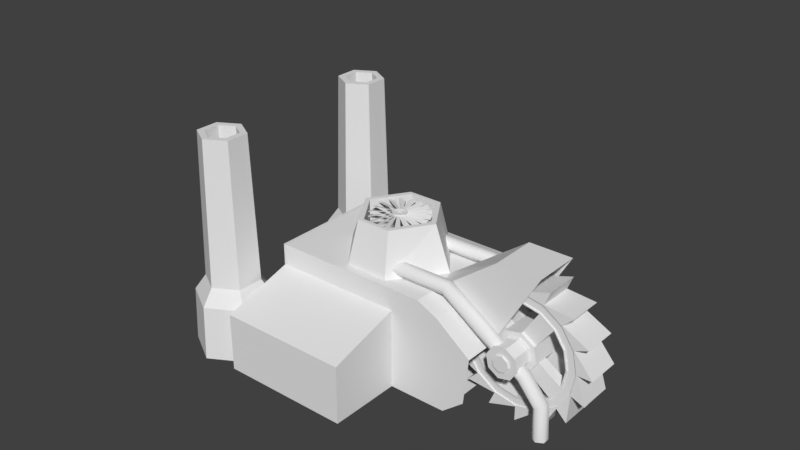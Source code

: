 # Source: CommandCenter.blend  (saved by Blender 2.78.0; exported with 4.5.12 LTS)
import bpy
from mathutils import Matrix  # noqa: F401  (used for matrix-valued properties, if any)

bpy.ops.wm.read_factory_settings(use_empty=True)
scene = bpy.context.scene
scene.name = 'Scene'

# ---- collections
col_collection_1 = bpy.data.collections.new('Collection 1'); scene.collection.children.link(col_collection_1)
col_collection_1.hide_render = True
col_collection_1.hide_viewport = True
col_collection_2 = bpy.data.collections.new('Collection 2'); scene.collection.children.link(col_collection_2)
col_collection_2.hide_render = True
col_collection_2.hide_viewport = True
col_collection_3 = bpy.data.collections.new('Collection 3'); scene.collection.children.link(col_collection_3)

# ---- world
world_world = bpy.data.worlds.new('World'); scene.world = world_world
world_world.color = (0.05088, 0.05088, 0.05088)
world_world.use_sun_shadow = False
world_world.sun_shadow_jitter_overblur = 0.0
world_world.cycles.sampling_method = 'MANUAL'

# ---- meshes
me_cube_001 = bpy.data.meshes.new('Cube.001')
me_cube_001.from_pydata([(-2.0, -1.5, 0.0), (-0.7026, -0.7026, 1.3), (-2.0, 1.5, 0.0), (-0.7026, 0.7026, 1.3), (2.0, -1.5, 0.0), (1.703, -0.7026, 1.3), (2.0, 1.5, 0.0), (1.703, 0.7026, 1.3), (-3.0, 0.9, 0.0), (-3.0, -0.9, 0.0), (-3.0, -0.9, 1.3), (-3.0, 0.9, 1.3), (-2.0, -1.5, 1.3), (-2.0, 1.5, 1.3), (2.0, 1.5, 1.3), (2.0, -1.5, 1.3), (-0.7026, -0.7026, 1.4), (-0.7026, 0.7026, 1.4), (1.703, 0.7026, 1.4), (1.703, -0.7026, 1.4), (-0.9432, -1.096, 1.6), (-0.9432, 1.096, 1.6), (1.943, 1.096, 1.6), (1.943, -1.096, 1.6), (-0.9432, -1.096, 2.1), (-0.9432, 1.096, 2.1), (1.943, 1.096, 2.1), (1.943, -1.096, 2.1), (-0.008972, -0.3002, 2.5), (-0.008972, 0.3002, 2.5), (1.009, 0.3002, 2.5), (1.009, -0.3002, 2.5), (-0.1465, -0.4722, 2.5), (-0.1465, 0.4722, 2.5), (1.147, 0.4722, 2.5), (1.147, -0.4722, 2.5), (-0.008972, -0.3002, 2.9), (-0.008972, 0.3002, 2.9), (1.009, 0.3002, 2.9), (1.009, -0.3002, 2.9), (-0.06346, -0.3603, 3.0), (-0.06346, 0.3603, 3.0), (1.263, 0.3603, 3.0), (1.263, -0.3603, 3.0), (-0.06346, -0.3603, 3.7), (-0.06346, 0.3603, 3.7), (1.263, 0.3603, 3.3), (1.263, -0.3603, 3.3), (-0.3435, -0.3603, 3.0), (-0.3435, 0.3603, 3.0), (-0.3435, -0.3603, 3.7), (-0.3435, 0.3603, 3.7), (-0.008972, -0.3002, 2.9), (-0.008972, 0.3002, 2.9), (1.009, 0.3002, 2.9), (1.009, -0.3002, 2.9), (-0.06346, -0.3603, 3.0), (-0.06346, 0.3603, 3.0), (-0.06346, -0.3603, 3.7), (-0.06346, 0.3603, 3.7), (-0.5035, -0.1801, 3.0), (-0.5435, 0.0, 3.0), (-0.5035, 0.1801, 3.0), (-0.5035, -0.1801, 3.7), (-0.5435, 0.0, 3.7), (-0.5035, 0.1801, 3.7), (-0.06346, -0.1801, 3.0), (-0.06346, 0.0, 3.0), (-0.06346, 0.1801, 3.0), (-0.06346, -0.1801, 3.7), (-0.06346, 0.0, 3.7), (-0.06346, 0.1801, 3.7), (3.6, -1.25, -3.725e-08), (3.2, -0.5572, -3.725e-08), (2.4, -0.5572, -3.725e-08), (2.0, -1.25, -3.725e-08), (2.4, -1.943, -3.725e-08), (3.2, -1.943, -3.725e-08), (3.6, 1.25, -3.725e-08), (3.2, 1.943, -3.725e-08), (2.4, 1.943, -3.725e-08), (2.0, 1.25, -3.725e-08), (2.4, 0.5572, -3.725e-08), (3.2, 0.5572, -3.725e-08), (3.6, -1.25, 1.3), (3.2, -0.5572, 1.3), (2.4, -0.5572, 1.3), (2.0, -1.25, 1.3), (2.4, -1.943, 1.3), (3.2, -1.943, 1.3), (3.6, 1.25, 1.3), (3.2, 1.943, 1.3), (2.4, 1.943, 1.3), (2.0, 1.25, 1.3), (2.4, 0.5572, 1.3), (3.2, 0.5572, 1.3), (3.52, -1.25, 1.3), (3.16, -0.6265, 1.3), (2.44, -0.6265, 1.3), (2.08, -1.25, 1.3), (2.44, -1.874, 1.3), (3.16, -1.874, 1.3), (3.52, -1.25, 1.2), (3.16, -0.6265, 1.2), (2.44, -0.6265, 1.2), (2.08, -1.25, 1.2), (2.44, -1.874, 1.2), (3.16, -1.874, 1.2), (3.52, 1.25, 1.3), (3.16, 1.874, 1.3), (2.44, 1.874, 1.3), (2.08, 1.25, 1.3), (2.44, 0.6265, 1.3), (3.16, 0.6265, 1.3), (3.52, 1.25, 1.2), (3.16, 1.874, 1.2), (2.44, 1.874, 1.2), (2.08, 1.25, 1.2), (2.44, 0.6265, 1.2), (3.16, 0.6265, 1.2)], [], [(13, 2, 8, 11), (2, 13, 14, 6), (6, 14, 15, 4), (4, 15, 12, 0), (2, 6, 4, 0), (1, 5, 19, 16), (9, 10, 11, 8), (0, 12, 10, 9), (12, 13, 11, 10), (2, 0, 9, 8), (1, 3, 13, 12), (3, 7, 14, 13), (7, 5, 15, 14), (5, 1, 12, 15), (19, 18, 22, 23), (7, 3, 17, 18), (5, 7, 18, 19), (3, 1, 16, 17), (23, 22, 26, 27), (17, 16, 20, 21), (16, 19, 23, 20), (18, 17, 21, 22), (24, 27, 35, 32), (21, 20, 24, 25), (20, 23, 27, 24), (22, 21, 25, 26), (29, 28, 52, 53), (26, 25, 33, 34), (27, 26, 34, 35), (25, 24, 32, 33), (28, 29, 33, 32), (29, 30, 34, 33), (30, 31, 35, 34), (31, 28, 32, 35), (36, 39, 43, 56), (28, 31, 55, 52), (30, 29, 53, 54), (31, 30, 54, 55), (43, 42, 46, 47), (38, 37, 57, 42), (39, 38, 42, 43), (37, 36, 56, 57), (46, 59, 58, 47), (45, 41, 49, 51), (56, 43, 47, 58), (42, 57, 59, 46), (60, 48, 50, 63), (66, 40, 48, 60), (40, 44, 50, 48), (71, 45, 51, 65), (44, 69, 63, 50), (69, 70, 64, 63), (70, 71, 65, 64), (41, 68, 62, 49), (68, 67, 61, 62), (67, 66, 60, 61), (49, 62, 65, 51), (62, 61, 64, 65), (61, 60, 63, 64), (77, 72, 84, 89), (74, 75, 87, 86), (81, 82, 94, 93), (78, 79, 91, 90), (75, 76, 88, 87), (82, 83, 95, 94), (72, 73, 85, 84), (79, 80, 92, 91), (76, 77, 89, 88), (83, 78, 90, 95), (73, 74, 86, 85), (80, 81, 93, 92), (89, 84, 96, 101), (87, 88, 100, 99), (85, 86, 98, 97), (88, 89, 101, 100), (86, 87, 99, 98), (84, 85, 97, 96), (101, 96, 102, 107), (99, 100, 106, 105), (97, 98, 104, 103), (100, 101, 107, 106), (98, 99, 105, 104), (96, 97, 103, 102), (103, 104, 105, 106, 107, 102), (91, 92, 110, 109), (94, 95, 113, 112), (92, 93, 111, 110), (90, 91, 109, 108), (95, 90, 108, 113), (93, 94, 112, 111), (111, 112, 118, 117), (109, 110, 116, 115), (112, 113, 119, 118), (110, 111, 117, 116), (108, 109, 115, 114), (113, 108, 114, 119), (115, 116, 117, 118, 119, 114)])
_uv = me_cube_001.uv_layers.new(name='UVMap')
_uv.uv.foreach_set('vector', [0.0, 0.0, 0.0, 0.0, 0.0, 0.0, 0.0, 0.0, 0.0, 0.0, 0.0, 0.0, 0.0, 0.0, 0.0, 0.0, 0.0, 0.0, 0.0, 0.0, 0.0, 0.0, 0.0, 0.0, 0.0, 0.0, 0.0, 0.0, 0.0, 0.0, 0.0, 0.0, 0.0, 0.0, 0.0, 0.0, 0.0, 0.0, 0.0, 0.0, 0.0, 0.0, 0.0, 0.0, 0.0, 0.0, 0.0, 0.0, 0.0, 0.0, 0.0, 0.0, 0.0, 0.0, 0.0, 0.0, 0.0, 0.0, 0.0, 0.0, 0.0, 0.0, 0.0, 0.0, 0.0, 0.0, 0.0, 0.0, 0.0, 0.0, 0.0, 0.0, 0.0, 0.0, 0.0, 0.0, 0.0, 0.0, 0.0, 0.0, 0.0, 0.0, 0.0, 0.0, 0.0, 0.0, 0.0, 0.0, 0.0, 0.0, 0.0, 0.0, 0.0, 0.0, 0.0, 0.0, 0.0, 0.0, 0.0, 0.0, 0.0, 0.0, 0.0, 0.0, 0.0, 0.0, 0.0, 0.0, 0.0, 0.0, 0.0, 0.0, 0.0, 0.0, 0.0, 0.0, 0.0, 0.0, 0.0, 0.0, 0.0, 0.0, 0.0, 0.0, 0.0, 0.0, 0.0, 0.0, 0.0, 0.0, 0.0, 0.0, 0.0, 0.0, 0.0, 0.0, 0.0, 0.0, 0.0, 0.0, 0.0, 0.0, 0.0, 0.0, 0.0, 0.0, 0.0, 0.0, 0.0, 0.0, 0.0, 0.0, 0.0, 0.0, 0.0, 0.0, 0.0, 0.0, 0.0, 0.0, 0.0, 0.0, 0.0, 0.0, 0.0, 0.0, 0.0, 0.0, 0.0, 0.0, 0.0, 0.0, 0.0, 0.0, 0.0, 0.0, 0.0, 0.0, 0.0, 0.0, 0.0, 0.0, 0.0, 0.0, 0.0, 0.0, 0.0, 0.0, 0.0, 0.0, 0.0, 0.0, 0.0, 0.0, 0.0, 0.0, 0.0, 0.0, 0.0, 0.0, 0.0, 0.0, 0.0, 0.0, 0.0, 0.0, 0.0, 0.0, 0.0, 0.0, 0.0, 0.0, 0.0, 0.0, 0.0, 0.0, 0.0, 0.0, 0.0, 0.0, 0.0, 0.0, 0.0, 0.0, 0.0, 0.0, 0.0, 0.0, 0.0, 0.0, 0.0, 0.0, 0.0, 0.0, 0.0, 0.0, 0.0, 0.0, 0.0, 0.0, 0.0, 0.0, 0.0, 0.0, 0.0, 0.0, 0.0, 0.0, 0.0, 0.0, 0.0, 0.0, 0.0, 0.0, 0.0, 0.0, 0.0, 0.0, 0.0, 0.0, 0.0, 0.0, 0.0, 0.0, 0.0, 0.0, 0.0, 0.0, 0.0, 0.0, 0.0, 0.0, 0.0, 0.0, 0.0, 0.0, 0.0, 0.0, 0.0, 0.0, 0.0, 0.0, 0.0, 0.0, 0.0, 0.0, 0.0, 0.0, 0.0, 0.0, 0.0, 0.0, 0.0, 0.0, 0.0, 0.0, 0.0, 0.0, 0.0, 0.0, 0.0, 0.0, 0.0, 0.0, 0.0, 0.0, 0.0, 0.0, 0.0, 0.0, 0.0, 0.0, 0.0, 0.0, 0.0, 0.0, 0.0, 0.0, 0.0, 0.0, 0.0, 0.0, 0.0, 0.0, 0.0, 0.0, 0.0, 0.0, 0.0, 0.0, 0.0, 0.0, 0.0, 0.0, 0.0, 0.0, 0.0, 0.0, 0.0, 0.0, 0.0, 0.0, 0.0, 0.0, 0.0, 0.0, 0.0, 0.0, 0.0, 0.0, 0.0, 0.0, 0.0, 0.0, 0.0, 0.0, 0.0, 0.0, 0.0, 0.0, 0.0, 0.0, 0.0, 0.0, 0.0, 0.0, 0.0, 0.0, 0.0, 0.0, 0.0, 0.0, 0.0, 0.0, 0.0, 0.0, 0.0, 0.0, 0.0, 0.0, 0.0, 0.0, 0.0, 0.0, 0.0, 0.0, 0.0, 0.0, 0.0, 0.0, 0.0, 0.0, 0.0, 0.0, 0.0, 0.0, 0.0, 0.0, 0.0, 0.0, 0.0, 0.0, 0.0, 0.0, 0.0, 0.0, 0.0, 0.0, 0.0, 0.0, 0.0, 0.0, 0.0, 0.0, 0.0, 0.0, 0.0, 0.0, 0.0, 0.0, 0.0, 0.0, 0.0, 0.0, 0.0, 0.0, 0.0, 0.0, 0.0, 0.0, 0.0, 0.0, 0.0, 0.0, 0.0, 0.0, 0.0, 0.0, 0.0, 0.0, 0.0, 0.0, 0.0, 0.0, 0.0, 0.0, 0.0, 0.0, 0.0, 0.0, 0.0, 0.0, 0.0, 0.0, 0.0, 0.0, 0.0, 0.0, 0.0, 0.0, 0.0, 0.0, 0.0, 0.0, 0.0, 0.0, 0.0, 0.0, 0.0, 0.0, 0.0, 0.0, 0.0, 0.0, 0.0, 0.0, 0.0, 0.0, 0.0, 0.0, 0.0, 0.0, 0.0, 0.0, 0.0, 0.0, 0.0, 0.0, 0.0, 0.0, 0.0, 0.0, 0.0, 0.0, 0.0, 0.0, 0.0, 0.0, 0.0, 0.0, 0.0, 0.0, 0.0, 0.0, 0.0, 0.0, 0.0, 0.0, 0.0, 0.0, 0.0, 0.0, 0.0, 0.0, 0.0, 0.0, 0.0, 0.0, 0.0, 0.0, 0.0, 0.0, 0.0, 0.0, 0.0, 0.0, 0.0, 0.0, 0.0, 0.0, 0.0, 0.0, 0.0, 0.0, 0.0, 0.0, 0.0, 0.0, 0.0, 0.0, 0.0, 0.0, 0.0, 0.0, 0.0, 0.0, 0.0, 0.0, 0.0, 0.0, 0.0, 0.0, 0.0, 0.0, 0.0, 0.0, 0.0, 0.0, 0.0, 0.0, 0.0, 0.0, 0.0, 0.0, 0.0, 0.0, 0.0, 0.0, 0.0, 0.0, 0.0, 0.0, 0.0, 0.0, 0.0, 0.0, 0.0, 0.0, 0.0, 0.0, 0.0, 0.0, 0.0, 0.0, 0.0, 0.0, 0.0, 0.0, 0.0, 0.0, 0.0, 0.0, 0.0, 0.0, 0.0, 0.0, 0.0, 0.0, 0.0, 0.0, 0.0, 0.0, 0.0, 0.0, 0.0, 0.0, 0.0, 0.0, 0.0, 0.0, 0.0, 0.0, 0.0, 0.0, 0.0, 0.0, 0.0, 0.0, 0.0, 0.0, 0.0, 0.0, 0.0, 0.0, 0.0, 0.0, 0.0, 0.0, 0.0, 0.0, 0.0, 0.0, 0.0, 0.0, 0.0, 0.0, 0.0, 0.0, 0.0, 0.0, 0.0, 0.0, 0.0, 0.0, 0.0, 0.0, 0.0, 0.0, 0.0, 0.0, 0.0, 0.0, 0.0, 0.0, 0.0, 0.0, 0.0, 0.0, 0.0, 0.0, 0.0, 0.0, 0.0, 0.0, 0.0, 0.0, 0.0, 0.0, 0.0, 0.0, 0.0, 0.0, 0.0, 0.0, 0.0, 0.0, 0.0, 0.0, 0.0, 0.0, 0.0, 0.0, 0.0, 0.0, 0.0, 0.0, 0.0, 0.0, 0.0, 0.0, 0.0, 0.0, 0.0, 0.0, 0.0, 0.0, 0.0, 0.0, 0.0, 0.0, 0.0, 0.0, 0.0, 0.0, 0.0, 0.0, 0.0, 0.0, 0.0, 0.0, 0.0, 0.0, 0.0, 0.0, 0.0, 0.0, 0.0, 0.0, 0.0, 0.0, 0.0, 0.0, 0.0, 0.0, 0.0, 0.0, 0.0, 0.0, 0.0, 0.0, 0.0, 0.0, 0.0, 0.0, 0.0, 0.0, 0.0, 0.0, 0.0, 0.0, 0.0, 0.0, 0.0, 0.0, 0.0, 0.0, 0.0, 0.0, 0.0, 0.0, 0.0, 0.0, 0.0, 0.0, 0.0, 0.0, 0.0, 0.0, 0.0, 0.0, 0.0, 0.0, 0.0, 0.0, 0.0, 0.0, 0.0, 0.0, 0.0, 0.0, 0.0, 0.0, 0.0, 0.0, 0.0, 0.0, 0.0, 0.0, 0.0, 0.0, 0.0, 0.0, 0.0, 0.0])
me_cube_001.use_remesh_preserve_volume = False
me_cube_001.use_remesh_preserve_attributes = False
me_cube_001.use_mirror_vertex_groups = False
me_cube_001.update()
me_cube_002 = bpy.data.meshes.new('Cube.002')
me_cube_002.from_pydata([(0.6662, -0.007192, 2.5), (0.6662, -0.2265, 2.5), (0.6662, -0.2265, 2.41), (0.6662, -0.007192, 2.41), (0.8174, -0.7262, 0.02381), (0.8174, -0.7262, 1.776), (0.8174, 0.0, 0.02381), (0.8174, 0.0, 1.776), (0.8174, -0.7262, 0.3189), (0.8174, -0.7262, 0.6109), (0.8174, -0.7262, 0.903), (0.8174, -0.7262, 1.195), (0.8174, -0.7262, 1.487), (0.8174, 0.0, 0.3189), (0.8174, 0.0, 0.6109), (0.8174, 0.0, 0.903), (0.8174, 0.0, 1.195), (0.8174, 0.0, 1.487), (0.8174, -0.7262, 1.484), (0.8174, 0.0, 1.484), (0.8174, -0.7262, 1.192), (0.8174, 0.0, 1.192), (0.8174, -0.7262, 0.9), (0.8174, 0.0, 0.9), (0.8174, -0.7262, 0.6079), (0.8174, 0.0, 0.6079), (0.8174, -0.7262, 0.3159), (0.8174, 0.0, 0.3159), (0.8508, 0.0, 2.0), (0.8508, -0.7262, 0.02381), (0.8508, -0.7262, 1.776), (0.8508, 0.0, 1.706), (0.8508, 0.0, 0.02381), (0.8508, -0.85, 0.0), (0.8508, -0.85, 2.0), (0.0, -1.0, 0.0), (0.0, -1.0, 2.0), (0.8508, 0.0, 2.0), (0.7008, 0.0, 2.4), (0.6762, -0.2355, 2.4), (0.0, -0.6667, 2.4), (0.7008, -1.0, 0.0), (0.7008, -1.0, 2.0), (0.8508, -0.85, 0.0), (0.8508, -0.85, 2.0), (0.8508, -0.085, 2.0), (0.8508, -0.07305, 1.776), (0.8508, -0.03825, 2.0), (0.8508, -0.03313, 1.706), (0.8174, -0.7262, 0.02381), (0.8174, -0.7262, 1.776), (0.8174, 0.0, 1.706), (0.8174, 0.0, 0.02381), (0.8174, -0.07305, 1.776), (0.8174, -0.03313, 1.706), (0.8508, 0.0, 0.02381), (0.8508, -0.7262, 0.02381), (0.8508, -0.7262, 0.0), (0.8508, -0.85, 0.0), (0.8508, -0.85, 0.6), (0.8508, -0.7262, 0.6), (0.9508, -0.7652, 0.0), (0.9508, -0.7262, 0.0), (0.9508, -0.7652, 0.1), (0.9508, -0.7262, 0.1), (0.9508, 0.0, 0.00381), (0.9508, -0.7262, 0.00381), (0.9508, 0.0, 0.0), (0.9508, -0.7262, 0.0), (0.3579, 0.0, 2.4), (0.6762, 0.0, 2.4), (0.7008, -0.6667, 2.4), (0.3579, -0.1669, 2.4), (0.3579, -0.2355, 2.4), (0.3579, -0.2355, 2.5), (0.6762, -0.2355, 2.5), (0.3579, 0.0, 2.6), (0.6762, 0.0, 2.6), (0.3579, -0.1688, 2.6), (0.6762, -0.1688, 2.6), (0.6762, -0.01177, 2.4), (0.6762, -0.2231, 2.41), (0.6762, -0.01179, 2.41), (0.6662, -0.2265, 2.428), (0.6662, -0.2265, 2.446), (0.6662, -0.2265, 2.464), (0.6662, -0.2265, 2.482), (0.6662, -0.007192, 2.428), (0.6662, -0.007192, 2.446), (0.6662, -0.007192, 2.464), (0.6662, -0.007192, 2.482), (0.6662, -0.1785, 2.572), (0.6662, -0.1905, 2.554), (0.6662, -0.2025, 2.536), (0.6662, -0.2145, 2.518), (0.6662, -0.007192, 2.518), (0.6662, -0.007192, 2.536), (0.6662, -0.007192, 2.554), (0.6662, -0.007192, 2.572), (0.0, 0.0, 2.4)], [], [(86, 90, 0, 1), (26, 4, 6, 27), (5, 12, 17, 7), (18, 11, 16, 19), (20, 10, 15, 21), (22, 9, 14, 23), (24, 8, 13, 25), (30, 46, 45, 34), (48, 31, 28, 47), (42, 44, 71), (71, 44, 37, 38), (41, 42, 36, 35), (73, 39, 75, 74), (40, 36, 42, 71), (42, 41, 43, 44), (46, 48, 47, 45), (48, 46, 53, 54), (46, 30, 50, 53), (29, 30, 34, 33), (31, 48, 54, 51), (29, 32, 52, 49), (65, 66, 68, 67), (57, 58, 59, 60), (62, 64, 63, 61), (60, 59, 63, 64), (59, 58, 61, 63), (57, 60, 64, 62), (30, 29, 49, 50), (55, 56, 66, 65), (69, 72, 78, 76), (70, 69, 76, 77), (78, 72, 73, 74), (74, 75, 79, 78), (77, 76, 78, 79), (39, 80, 82, 81), (2, 3, 87, 83), (84, 88, 89, 85), (94, 95, 96, 93), (92, 97, 98, 91), (99, 40, 71, 38)])
_uv = me_cube_002.uv_layers.new(name='UVMap')
_uv.uv.foreach_set('vector', [0.0, 0.0, 0.0, 0.0, 0.0, 0.0, 0.0, 0.0, 0.0, 0.0, 0.0, 0.0, 0.0, 0.0, 0.0, 0.0, 0.0, 0.0, 0.0, 0.0, 0.0, 0.0, 0.0, 0.0, 0.0, 0.0, 0.0, 0.0, 0.0, 0.0, 0.0, 0.0, 0.0, 0.0, 0.0, 0.0, 0.0, 0.0, 0.0, 0.0, 0.0, 0.0, 0.0, 0.0, 0.0, 0.0, 0.0, 0.0, 0.0, 0.0, 0.0, 0.0, 0.0, 0.0, 0.0, 0.0, 0.0, 0.0, 0.0, 0.0, 0.0, 0.0, 0.0, 0.0, 0.0, 0.0, 0.0, 0.0, 0.0, 0.0, 0.0, 0.0, 0.0, 0.0, 0.0, 0.0, 0.0, 0.0, 0.0, 0.0, 0.0, 0.0, 0.0, 0.0, 0.0, 0.0, 0.0, 0.0, 0.0, 0.0, 0.0, 0.0, 0.0, 0.0, 0.0, 0.0, 0.0, 0.0, 0.0, 0.0, 0.0, 0.0, 0.0, 0.0, 0.0, 0.0, 0.0, 0.0, 0.0, 0.0, 0.0, 0.0, 0.0, 0.0, 0.0, 0.0, 0.0, 0.0, 0.0, 0.0, 0.0, 0.0, 0.0, 0.0, 0.0, 0.0, 0.0, 0.0, 0.0, 0.0, 0.0, 0.0, 0.0, 0.0, 0.0, 0.0, 0.0, 0.0, 0.0, 0.0, 0.0, 0.0, 0.0, 0.0, 0.0, 0.0, 0.0, 0.0, 0.0, 0.0, 0.0, 0.0, 0.0, 0.0, 0.0, 0.0, 0.0, 0.0, 0.0, 0.0, 0.0, 0.0, 0.0, 0.0, 0.0, 0.0, 0.0, 0.0, 0.0, 0.0, 0.0, 0.0, 0.0, 0.0, 0.0, 0.0, 0.0, 0.0, 0.0, 0.0, 0.0, 0.0, 0.0, 0.0, 0.0, 0.0, 0.0, 0.0, 0.0, 0.0, 0.0, 0.0, 0.0, 0.0, 0.0, 0.0, 0.0, 0.0, 0.0, 0.0, 0.0, 0.0, 0.0, 0.0, 0.0, 0.0, 0.0, 0.0, 0.0, 0.0, 0.0, 0.0, 0.0, 0.0, 0.0, 0.0, 0.0, 0.0, 0.0, 0.0, 0.0, 0.0, 0.0, 0.0, 0.0, 0.0, 0.0, 0.0, 0.0, 0.0, 0.0, 0.0, 0.0, 0.0, 0.0, 0.0, 0.0, 0.0, 0.0, 0.0, 0.0, 0.0, 0.0, 0.0, 0.0, 0.0, 0.0, 0.0, 0.0, 0.0, 0.0, 0.0, 0.0, 0.0, 0.0, 0.0, 0.0, 0.0, 0.0, 0.0, 0.0, 0.0, 0.0, 0.0, 0.0, 0.0, 0.0, 0.0, 0.0, 0.0, 0.0, 0.0, 0.0, 0.0, 0.0, 0.0, 0.0, 0.0, 0.0, 0.0, 0.0, 0.0, 0.0, 0.0, 0.0, 0.0, 0.0, 0.0, 0.0, 0.0, 0.0, 0.0, 0.0, 0.0, 0.0, 0.0, 0.0, 0.0, 0.0, 0.0, 0.0, 0.0, 0.0, 0.0, 0.0, 0.0, 0.0, 0.0, 0.0, 0.0, 0.0, 0.0, 0.0, 0.0, 0.0, 0.0, 0.0, 0.0])
me_cube_002.use_remesh_preserve_volume = False
me_cube_002.use_remesh_preserve_attributes = False
me_cube_002.use_mirror_vertex_groups = False
me_cube_002.update()
me_circle_001 = bpy.data.meshes.new('Circle.001')
me_circle_001.from_pydata([(1.769e-07, 0.1835, 0.02), (-0.07021, 0.1695, 0.02), (-0.1297, 0.1297, 0.02), (-0.1695, 0.07021, 0.02), (-0.1835, -4.947e-09, 0.02), (-0.1695, -0.07021, 0.02), (-0.1297, -0.1297, 0.02), (-0.07021, -0.1695, 0.02), (1.524e-07, -0.1835, 0.02), (0.07021, -0.1695, 0.02), (0.1297, -0.1297, 0.02), (0.1695, -0.07021, 0.02), (0.1835, 1.141e-08, 0.02), (0.1695, 0.07021, 0.02), (0.1297, 0.1297, 0.02), (0.07021, 0.1695, 0.02), (1.855e-07, 0.24, -0.052), (-0.09184, 0.2217, -0.052), (-0.1697, 0.1697, -0.052), (-0.2217, 0.09184, -0.052), (-0.24, -2.37e-09, -0.052), (-0.2217, -0.09184, -0.052), (-0.1697, -0.1697, -0.052), (-0.09184, -0.2217, -0.052), (1.283e-07, -0.24, -0.052), (0.09184, -0.2217, -0.052), (0.1697, -0.1697, -0.052), (0.2217, -0.09184, -0.052), (0.24, 1.098e-08, -0.052), (0.2217, 0.09184, -0.052), (0.1697, 0.1697, -0.052), (0.09184, 0.2217, -0.052), (-0.09184, 0.2217, 0.02), (1.855e-07, 0.24, 0.02), (-0.1697, 0.1697, 0.02), (-0.2217, 0.09184, 0.02), (-0.24, -2.37e-09, 0.02), (-0.2217, -0.09184, 0.02), (-0.1697, -0.1697, 0.02), (-0.09184, -0.2217, 0.02), (1.283e-07, -0.24, 0.02), (0.09184, -0.2217, 0.02), (0.1697, -0.1697, 0.02), (0.2217, -0.09184, 0.02), (0.24, 1.098e-08, 0.02), (0.2217, 0.09184, 0.02), (0.1697, 0.1697, 0.02), (0.09184, 0.2217, 0.02), (1.608e-07, 0.07168, 3.725e-09), (-0.02743, 0.06623, 3.725e-09), (-0.05069, 0.05069, 3.725e-09), (-0.06623, 0.02743, 3.725e-09), (-0.07168, -2.108e-08, 3.725e-09), (-0.06623, -0.02743, 3.725e-09), (-0.05069, -0.05069, 3.725e-09), (-0.02743, -0.06623, 3.725e-09), (2.092e-07, -0.07168, 3.725e-09), (0.02743, -0.06623, 3.725e-09), (0.05069, -0.05069, 3.725e-09), (0.06623, -0.02743, 3.725e-09), (0.07168, 1.396e-08, 3.725e-09), (0.06623, 0.02743, 3.725e-09), (0.05069, 0.05069, 3.725e-09), (0.02743, 0.06623, 3.725e-09), (-0.05617, 0.1356, 3.725e-09), (1.732e-07, 0.1468, 3.725e-09), (-0.1038, 0.1038, 3.725e-09), (-0.1356, 0.05617, 3.725e-09), (-0.1468, -1.908e-09, 3.725e-09), (-0.1356, -0.05617, 3.725e-09), (-0.1038, -0.1038, 3.725e-09), (-0.05617, -0.1356, 3.725e-09), (1.535e-07, -0.1468, 3.725e-09), (0.05617, -0.1356, 3.725e-09), (0.1038, -0.1038, 3.725e-09), (0.1356, -0.05617, 3.725e-09), (0.1468, 1.118e-08, 3.725e-09), (0.1356, 0.05617, 3.725e-09), (0.1038, 0.1038, 3.725e-09), (0.05617, 0.1356, 3.725e-09), (1.608e-07, 0.07168, -0.02), (-0.02743, 0.06623, -0.02), (-0.05069, 0.05069, -0.02), (-0.06623, 0.02743, -0.02), (-0.07168, -2.108e-08, -0.02), (-0.06623, -0.02743, -0.02), (-0.05069, -0.05069, -0.02), (-0.02743, -0.06623, -0.02), (2.092e-07, -0.07168, -0.02), (0.02743, -0.06623, -0.02), (0.05069, -0.05069, -0.02), (0.06623, -0.02743, -0.02), (0.07168, 1.396e-08, -0.02), (0.06623, 0.02743, -0.02), (0.05069, 0.05069, -0.02), (0.02743, 0.06623, -0.02), (-0.00205, 1.0, 0.013), (0.006531, 0.1963, 0.009661), (0.1897, 0.97, -0.05127), (0.09894, 0.2074, -0.03853), (0.3391, 0.9408, 0.006936), (0.07318, 0.1823, 0.008377), (0.5082, 0.8472, -0.05969), (0.1631, 0.1612, -0.0411), (0.6395, 0.7689, -0.00329), (0.1311, 0.1465, 0.006296), (0.7656, 0.6231, -0.07158), (0.2077, 0.09589, -0.04424), (0.8631, 0.5049, -0.01645), (0.1732, 0.09303, 0.003666), (0.931, 0.3248, -0.08551), (0.2273, 0.0193, -0.04757), (0.9832, 0.1804, -0.03096), (0.1946, 0.02842, 0.0008031), (0.9846, -0.01213, -0.09982), (0.2195, -0.05939, -0.05069), (0.9852, -0.1656, -0.04509), (0.1926, -0.03961, -0.001949), (0.9199, -0.3471, -0.1128), (0.1854, -0.1307, -0.05324), (0.869, -0.4916, -0.05713), (0.1675, -0.1029, -0.004261), (0.7448, -0.6401, -0.1229), (0.1289, -0.1861, -0.05489), (0.6485, -0.7585, -0.06565), (0.1224, -0.1538, -0.005854), (0.4802, -0.8558, -0.1288), (0.05696, -0.219, -0.05546), (0.3502, -0.9342, -0.06962), (0.06249, -0.1863, -0.006538), (0.1578, -0.9684, -0.13), (-0.02191, -0.2254, -0.05488), (0.009773, -0.9977, -0.06856), (-0.004859, -0.1965, -0.00623), (-0.1835, -0.9643, -0.1261), (-0.09821, -0.2045, -0.05321), (-0.3318, -0.9413, -0.06261), (-0.07163, -0.1831, -0.004968), (-0.503, -0.8442, -0.1178), (-0.1628, -0.1588, -0.05065), (-0.6337, -0.7719, -0.05247), (-0.1298, -0.1477, -0.002903), (-0.7623, -0.6223, -0.106), (-0.2079, -0.09388, -0.04752), (-0.8595, -0.5098, -0.03936), (-0.1724, -0.09461, -0.0002825), (-0.9302, -0.3253, -0.09208), (-0.2281, -0.01745, -0.04419), (-0.9823, -0.1863, -0.02486), (-0.1943, -0.03018, 0.002579), (-0.9866, 0.01116, -0.07776), (-0.221, 0.06129, -0.04106), (-0.9872, 0.1597, -0.0107), (-0.1929, 0.03786, 0.005338), (-0.9247, 0.3467, -0.06475), (-0.1875, 0.1329, -0.0385), (-0.8737, 0.4866, 0.001408), (-0.1683, 0.1014, 0.007663), (-0.752, 0.6411, -0.0546), (-0.1315, 0.1888, -0.03682), (-0.6554, 0.7553, 0.01002), (-0.1236, 0.1527, 0.009276), (-0.4892, 0.859, -0.04853), (-0.05978, 0.2223, -0.03622), (-0.3586, 0.9335, 0.01411), (-0.06401, 0.1857, 0.009983), (-0.1678, 0.9742, -0.04727), (0.01904, 0.2293, -0.03678)], [], [(34, 32, 17, 18), (42, 41, 25, 26), (35, 34, 18, 19), (43, 42, 26, 27), (36, 35, 19, 20), (44, 43, 27, 28), (37, 36, 20, 21), (45, 44, 28, 29), (38, 37, 21, 22), (46, 45, 29, 30), (39, 38, 22, 23), (47, 46, 30, 31), (40, 39, 23, 24), (32, 33, 16, 17), (33, 47, 31, 16), (41, 40, 24, 25), (12, 13, 77, 76), (1, 0, 33, 32), (2, 1, 32, 34), (3, 2, 34, 35), (4, 3, 35, 36), (5, 4, 36, 37), (6, 5, 37, 38), (7, 6, 38, 39), (8, 7, 39, 40), (9, 8, 40, 41), (10, 9, 41, 42), (11, 10, 42, 43), (12, 11, 43, 44), (13, 12, 44, 45), (14, 13, 45, 46), (15, 14, 46, 47), (0, 15, 47, 33), (48, 49, 81, 80), (5, 6, 70, 69), (13, 14, 78, 77), (6, 7, 71, 70), (14, 15, 79, 78), (7, 8, 72, 71), (0, 1, 64, 65), (15, 0, 65, 79), (8, 9, 73, 72), (1, 2, 66, 64), (9, 10, 74, 73), (2, 3, 67, 66), (10, 11, 75, 74), (3, 4, 68, 67), (11, 12, 76, 75), (4, 5, 69, 68), (49, 48, 65, 64), (50, 49, 64, 66), (51, 50, 66, 67), (52, 51, 67, 68), (53, 52, 68, 69), (54, 53, 69, 70), (55, 54, 70, 71), (56, 55, 71, 72), (57, 56, 72, 73), (58, 57, 73, 74), (59, 58, 74, 75), (60, 59, 75, 76), (61, 60, 76, 77), (62, 61, 77, 78), (63, 62, 78, 79), (48, 63, 79, 65), (81, 82, 83, 84, 85, 86, 87, 88, 89, 90, 91, 92, 93, 94, 95, 80), (63, 48, 80, 95), (56, 57, 89, 88), (49, 50, 82, 81), (57, 58, 90, 89), (50, 51, 83, 82), (58, 59, 91, 90), (51, 52, 84, 83), (59, 60, 92, 91), (52, 53, 85, 84), (60, 61, 93, 92), (53, 54, 86, 85), (61, 62, 94, 93), (54, 55, 87, 86), (62, 63, 95, 94), (55, 56, 88, 87), (96, 97, 99, 98), (100, 101, 103, 102), (104, 105, 107, 106), (108, 109, 111, 110), (112, 113, 115, 114), (116, 117, 119, 118), (120, 121, 123, 122), (124, 125, 127, 126), (128, 129, 131, 130), (132, 133, 135, 134), (136, 137, 139, 138), (140, 141, 143, 142), (144, 145, 147, 146), (148, 149, 151, 150), (152, 153, 155, 154), (156, 157, 159, 158), (160, 161, 163, 162), (164, 165, 167, 166)])
me_circle_001.use_remesh_preserve_volume = False
me_circle_001.use_remesh_preserve_attributes = False
me_circle_001.use_mirror_vertex_groups = False
me_circle_001.update()
me_circle = bpy.data.meshes.new('Circle')
me_circle.from_pydata([(-1.853, 1.319, 0.03353), (-1.853, 1.319, 2.501), (-1.853, 0.004, 0.03353), (-1.853, 0.004, 2.501), (-1.853, 1.319, 0.449), (-1.853, 1.319, 0.8602), (-1.853, 1.319, 1.271), (-1.853, 1.319, 1.683), (-1.853, 1.319, 2.094), (-1.853, 0.004, 0.449), (-1.853, 0.004, 0.8602), (-1.853, 0.004, 1.271), (-1.853, 0.004, 1.683), (-1.853, 0.004, 2.094), (-1.853, 1.319, 2.09), (-1.853, 0.004, 2.09), (-1.853, 1.319, 1.678), (-1.853, 0.004, 1.678), (-1.853, 1.319, 1.267), (-1.853, 0.004, 1.267), (-1.853, 1.319, 0.856), (-1.853, 0.004, 0.856), (-1.853, 1.319, 0.4448), (-1.853, 0.004, 0.4448), (-1.994, -6.798e-08, 2.816), (-1.994, 1.319, 0.03353), (-1.994, 1.319, 2.501), (-1.994, -1.041e-07, 2.402), (-1.994, -3.112e-07, 0.03353), (-1.994, 1.544, 1.792e-07), (-1.994, 1.544, 2.816), (-1.994, 0.1544, 2.816), (-1.994, 0.1327, 2.501), (-1.994, 0.06947, 2.816), (-1.994, 0.06018, 2.402), (-1.853, 1.319, 0.03353), (-1.853, 1.319, 2.501), (-1.853, -9.184e-08, 2.402), (-1.853, -2.989e-07, 0.03353), (-1.853, 0.1327, 2.501), (-1.853, 0.06018, 2.402), (-1.994, -3.112e-07, 0.03353), (-1.994, 1.319, 0.03353), (-1.994, 1.319, 1.989e-07), (-1.994, 1.544, 1.792e-07), (-1.994, 1.544, 0.8448), (-1.994, 1.319, 0.8448), (-2.416, 1.39, 2.296e-07), (-2.416, 1.319, 2.358e-07), (-2.416, 1.39, 0.1408), (-2.416, 1.319, 0.1408), (-2.416, -3.506e-07, 0.005365), (-2.416, 1.319, 0.005365), (-2.416, -3.511e-07, 3.511e-07), (-2.416, 1.319, 2.358e-07), (-1.811, 1.319, 0.03353), (-1.811, 1.319, 2.501), (-1.811, 0.004, 0.03353), (-1.811, 0.004, 2.501), (-1.811, 1.319, 0.449), (-1.811, 1.319, 0.8602), (-1.811, 1.319, 1.271), (-1.811, 1.319, 1.683), (-1.811, 1.319, 2.094), (-1.811, 0.004, 0.449), (-1.811, 0.004, 0.8602), (-1.811, 0.004, 1.271), (-1.811, 0.004, 1.683), (-1.811, 0.004, 2.094), (-1.811, 1.319, 2.09), (-1.811, 0.004, 2.09), (-1.811, 1.319, 1.678), (-1.811, 0.004, 1.678), (-1.811, 1.319, 1.267), (-1.811, 0.004, 1.267), (-1.811, 1.319, 0.856), (-1.811, 0.004, 0.856), (-1.811, 1.319, 0.4448), (-1.811, 0.004, 0.4448), (-1.951, -6.429e-08, 2.816), (-1.967, 1.329, 0.02572), (-1.964, -1.007e-07, 2.412), (-1.994, -3.125e-07, 0.01945), (-1.951, 1.544, 1.755e-07), (-1.951, 1.544, 2.816), (-1.951, 0.1544, 2.816), (-1.951, 0.06947, 2.816), (-1.853, 1.332, 0.02357), (-1.853, 1.332, 2.511), (-1.853, -9.061e-08, 2.416), (-1.853, -3.002e-07, 0.01945), (-1.853, 0.1236, 2.513), (-1.853, 0.05106, 2.414), (-1.985, -3.117e-07, 0.01972), (-1.985, 1.319, 0.01972), (-2.024, 1.332, 2.003e-07), (-2.011, 1.527, 1.822e-07), (-2.378, 1.382, 2.269e-07), (-2.386, 1.332, 2.321e-07), (-2.383, -3.485e-07, -0.003561), (-2.383, 1.319, -0.003561), (-2.374, -3.474e-07, 3.474e-07), (-2.374, 1.319, 2.321e-07), (0.6115, 1.002, 3.173), (0.6115, 0.798, 3.173), (0.7, 0.696, 3.02), (0.7885, 0.798, 2.867), (0.7885, 1.002, 2.867), (0.7, 1.104, 3.02), (2.852, 1.002, 3.189), (2.852, 0.798, 3.189), (2.8, 0.696, 3.02), (2.748, 0.798, 2.851), (2.748, 1.002, 2.851), (2.8, 1.104, 3.02), (5.168, 1.002, 1.631), (5.168, 0.798, 1.631), (5.05, 0.696, 1.5), (4.932, 0.798, 1.369), (4.932, 1.002, 1.369), (5.05, 1.104, 1.5), (5.714, 1.002, 0.9647), (5.714, 0.798, 0.9647), (5.55, 0.696, 0.9), (5.386, 0.798, 0.8353), (5.386, 1.002, 0.8353), (5.55, 1.104, 0.9), (5.777, 1.002, 2.384e-07), (5.777, 0.798, 2.384e-07), (5.6, 0.696, 2.384e-07), (5.423, 0.798, 2.384e-07), (5.423, 1.002, 2.384e-07), (5.6, 1.104, 2.384e-07), (-2.9, 3.34, 0.0), (-3.593, 2.94, 0.0), (-3.593, 2.14, 0.0), (-2.9, 1.74, 0.0), (-2.207, 2.14, 0.0), (-2.207, 2.94, 0.0), (-2.9, 3.18, 6.0), (-3.454, 2.86, 6.0), (-3.454, 2.22, 6.0), (-2.9, 1.9, 6.0), (-2.346, 2.22, 6.0), (-2.346, 2.86, 6.0), (-2.9, 2.988, 6.0), (-3.288, 2.764, 6.0), (-3.288, 2.316, 6.0), (-2.9, 2.092, 6.0), (-2.512, 2.316, 6.0), (-2.512, 2.764, 6.0), (-2.9, 2.988, 0.0), (-3.288, 2.764, 0.0), (-3.288, 2.316, 0.0), (-2.9, 2.092, 0.0), (-2.512, 2.316, 0.0), (-2.512, 2.764, 0.0), (-2.252, 2.166, 1.95), (-2.252, 2.914, 1.95), (-3.548, 2.166, 1.95), (-2.9, 1.792, 1.95), (-2.9, 3.288, 1.95), (-3.548, 2.914, 1.95), (-3.87, 3.1, 0.0), (-2.9, 3.66, 0.0), (-3.87, 1.98, 0.0), (-2.9, 1.42, 0.0), (-1.93, 1.98, 0.0), (-1.93, 3.1, 0.0), (-1.979, 3.072, 1.5), (-2.9, 1.476, 1.5), (-3.821, 3.072, 1.5), (-1.979, 2.008, 1.5), (-3.821, 2.008, 1.5), (-2.9, 3.604, 1.5), (2.96, 1.52, 2.54), (-2.0, 1.52, 2.8), (-2.0, 1.52, 0.0), (2.6, 1.52, 0.0), (-2.0, 0.0, 0.0), (2.6, 0.0, 0.0), (4.0, 0.0, 4.0), (-2.0, 0.0, 2.8), (2.0, 1.52, 0.0), (1.6, 1.52, 0.0), (0.4, 1.52, 0.0), (-0.8, 1.52, 0.0), (2.4, 1.52, 2.8), (1.2, 1.52, 2.8), (-1.49e-07, 1.52, 2.8), (-1.2, 1.52, 2.8), (2.0, 0.0, 0.0), (1.6, 0.0, 0.0), (0.4, 0.0, 0.0), (-0.8, 0.0, 0.0), (2.2, 0.0, 2.8), (1.2, 1.3, 2.8), (-1.49e-07, 1.3, 2.8), (-1.0, 0.0, 2.8), (1.741, 0.0, 4.0), (1.08, 1.02, 4.0), (0.12, 1.02, 4.0), (-0.5408, 0.0, 4.0), (-2.0, 0.9, 2.8), (2.96, 0.66, 2.54), (-1.2, 0.9, 2.8), (-1.49e-07, 1.4, 2.8), (1.2, 1.4, 2.8), (2.4, 0.66, 2.8), (4.0, 0.66, 4.0), (5.2, 0.0, 4.0), (5.2, 0.66, 4.0), (3.94, 1.52, 1.78), (3.2, 1.52, 0.0), (3.2, 0.0, 0.0), (3.94, 0.66, 1.78), (4.6, 0.48, 3.8), (3.835, 0.48, 3.648), (3.186, 0.48, 3.214), (2.752, 0.48, 2.565), (2.6, 0.48, 1.8), (2.752, 0.48, 1.035), (3.186, 0.48, 0.3858), (3.835, 0.48, -0.04776), (4.6, 0.48, -0.2), (5.365, 0.48, -0.04776), (6.014, 0.48, 0.3858), (6.448, 0.48, 1.035), (6.6, 0.48, 1.8), (6.448, 0.48, 2.565), (6.014, 0.48, 3.214), (5.365, 0.48, 3.648), (4.6, 0.48, 3.4), (3.988, 0.48, 3.278), (3.469, 0.48, 2.931), (3.122, 0.48, 2.412), (3.0, 0.48, 1.8), (3.122, 0.48, 1.188), (3.469, 0.48, 0.6686), (3.988, 0.48, 0.3218), (4.6, 0.48, 0.2), (5.212, 0.48, 0.3218), (5.731, 0.48, 0.6686), (6.078, 0.48, 1.188), (6.2, 0.48, 1.8), (6.078, 0.48, 2.412), (5.731, 0.48, 2.931), (5.212, 0.48, 3.278), (4.6, 0.48, 3.096), (4.104, 0.48, 2.997), (3.684, 0.48, 2.716), (3.403, 0.48, 2.296), (3.304, 0.48, 1.8), (3.403, 0.48, 1.304), (3.684, 0.48, 0.8836), (4.104, 0.48, 0.6027), (4.6, 0.48, 0.504), (5.096, 0.48, 0.6027), (5.516, 0.48, 0.8836), (5.797, 0.48, 1.304), (5.896, 0.48, 1.8), (5.797, 0.48, 2.296), (5.516, 0.48, 2.716), (5.096, 0.48, 2.997), (4.6, 0.0, 3.8), (3.835, 0.0, 3.648), (3.186, 0.0, 3.214), (2.752, 0.0, 2.565), (2.6, 0.0, 1.8), (2.752, 0.0, 1.035), (3.186, 0.0, 0.3858), (3.835, 0.0, -0.04776), (4.6, 0.0, -0.2), (5.365, 0.0, -0.04776), (6.014, 0.0, 0.3858), (6.448, 0.0, 1.035), (6.6, 0.0, 1.8), (6.448, 0.0, 2.565), (6.014, 0.0, 3.214), (5.365, 0.0, 3.648), (4.6, 0.0, 3.4), (3.988, 0.0, 3.278), (3.469, 0.0, 2.931), (3.122, 0.0, 2.412), (3.0, 0.0, 1.8), (3.122, 0.0, 1.188), (3.469, 0.0, 0.6686), (3.988, 0.0, 0.3218), (4.6, 0.0, 0.2), (5.212, 0.0, 0.3218), (5.731, 0.0, 0.6686), (6.078, 0.0, 1.188), (6.2, 0.0, 1.8), (6.078, 0.0, 2.412), (5.731, 0.0, 2.931), (5.212, 0.0, 3.278), (4.6, 0.0, 3.096), (4.104, 0.0, 2.997), (3.684, 0.0, 2.716), (3.403, 0.0, 2.296), (3.304, 0.0, 1.8), (3.403, 0.0, 1.304), (3.684, 0.0, 0.8836), (4.104, 0.0, 0.6027), (4.6, 0.0, 0.504), (5.096, 0.0, 0.6027), (5.516, 0.0, 0.8836), (5.797, 0.0, 1.304), (5.896, 0.0, 1.8), (5.797, 0.0, 2.296), (5.516, 0.0, 2.716), (5.096, 0.0, 2.997), (4.677, 0.5661, 2.238), (4.345, 0.5661, 2.164), (4.162, 0.5661, 1.877), (4.236, 0.5661, 1.545), (4.523, 0.5661, 1.362), (4.855, 0.5661, 1.436), (5.038, 0.5661, 1.723), (4.964, 0.5661, 2.055), (3.8, 1.52, 0.49), (2.0, 1.52, 1.41), (1.6, 1.52, 2.21), (0.4, 1.52, 2.21), (-0.8, 1.52, 2.21), (-2.0, 1.52, 2.21), (2.6, 1.52, 1.01), (5.078, 0.0, 2.135), (5.078, 0.4773, 2.135), (4.265, 0.4773, 2.278), (4.265, 0.0, 2.278), (4.701, 0.4773, 2.374), (4.701, 0.0, 2.374), (4.026, 0.4773, 1.901), (4.026, 0.0, 1.901), (4.122, 0.4773, 1.465), (4.122, 0.0, 1.465), (4.499, 0.4773, 1.226), (4.499, 0.0, 1.226), (4.935, 0.4773, 1.322), (4.935, 0.0, 1.322), (5.174, 0.4773, 1.699), (5.174, 0.0, 1.699), (5.096, 0.18, 2.997), (5.516, 0.18, 2.716), (3.684, 0.18, 2.716), (4.104, 0.18, 2.997), (4.6, 0.18, 3.096), (3.403, 0.18, 2.296), (3.304, 0.18, 1.8), (3.403, 0.18, 1.304), (3.684, 0.18, 0.8836), (4.104, 0.18, 0.6027), (4.6, 0.18, 0.504), (5.096, 0.18, 0.6027), (5.516, 0.18, 0.8836), (5.797, 0.18, 1.304), (5.896, 0.18, 1.8), (5.797, 0.18, 2.296), (5.078, 0.18, 2.135), (4.265, 0.18, 2.278), (4.701, 0.18, 2.374), (4.026, 0.18, 1.901), (4.122, 0.18, 1.465), (4.499, 0.18, 1.226), (4.935, 0.18, 1.322), (5.174, 0.18, 1.699), (4.701, 0.5661, 2.374), (5.078, 0.5661, 2.135), (5.174, 0.5661, 1.699), (4.935, 0.5661, 1.322), (4.499, 0.5661, 1.226), (4.122, 0.5661, 1.465), (4.026, 0.5661, 1.901), (4.265, 0.5661, 2.278), (4.639, 1.166, 2.02), (4.783, 1.166, 1.928), (4.82, 1.166, 1.761), (4.728, 1.166, 1.617), (4.561, 1.166, 1.58), (4.417, 1.166, 1.672), (4.38, 1.166, 1.839), (4.472, 1.166, 1.983), (4.677, 1.166, 2.238), (4.964, 1.166, 2.055), (5.038, 1.166, 1.723), (4.855, 1.166, 1.436), (4.523, 1.166, 1.362), (4.236, 1.166, 1.545), (4.162, 1.166, 1.877), (4.345, 1.166, 2.164), (4.639, 1.226, 2.02), (4.783, 1.226, 1.928), (4.82, 1.226, 1.761), (4.728, 1.226, 1.617), (4.561, 1.226, 1.58), (4.417, 1.226, 1.672), (4.38, 1.226, 1.839), (4.472, 1.226, 1.983), (4.677, 1.129, 2.238), (4.345, 1.129, 2.164), (4.162, 1.129, 1.877), (4.236, 1.129, 1.545), (4.523, 1.129, 1.362), (4.855, 1.129, 1.436), (5.038, 1.129, 1.723), (4.964, 1.129, 2.055), (4.345, 0.6013, 2.164), (4.236, 0.6013, 1.545), (4.855, 0.6013, 1.436), (4.964, 0.6013, 2.055), (4.677, 0.6013, 2.238), (4.162, 0.6013, 1.877), (4.523, 0.6013, 1.362), (5.038, 0.6013, 1.723), (4.669, 0.6013, 2.194), (4.669, 1.129, 2.194), (4.206, 0.6013, 1.869), (4.206, 1.129, 1.869), (4.531, 0.6013, 1.406), (4.531, 1.129, 1.406), (4.994, 0.6013, 1.731), (4.994, 1.129, 1.731), (4.928, 1.129, 2.029), (4.829, 1.129, 1.472), (4.272, 1.129, 1.571), (4.371, 1.129, 2.128), (4.371, 0.6013, 2.128), (4.272, 0.6013, 1.571), (4.829, 0.6013, 1.472), (4.928, 0.6013, 2.029), (-2.0, 3.52, 1.61), (-2.0, 3.52, 0.0), (-0.8, 3.52, 0.0), (1.6, 3.52, 0.0), (0.4, 3.52, 0.0), (-0.8, 3.52, 1.61), (0.4, 3.52, 1.61), (1.6, 3.52, 1.61), (1.592, 0.0, 4.0), (0.984, 0.918, 4.0), (0.216, 0.918, 4.0), (-0.392, 0.0, 4.0), (1.592, 0.0, 2.8), (0.984, 0.918, 2.8), (0.216, 0.918, 2.8), (-0.392, 0.0, 2.8), (5.538, 0.48, 2.738), (5.108, 0.48, 3.025), (4.092, 0.48, 0.5746), (4.6, 0.48, 0.4736), (4.6, 0.48, 3.126), (4.092, 0.48, 3.025), (5.108, 0.48, 0.5746), (3.662, 0.48, 2.738), (5.538, 0.48, 0.8621), (3.375, 0.48, 2.308), (5.825, 0.48, 1.292), (3.274, 0.48, 1.8), (5.926, 0.48, 1.8), (3.375, 0.48, 1.292), (5.825, 0.48, 2.308), (3.662, 0.48, 0.8621), (5.202, 0.48, 3.253), (4.6, 0.48, 0.2274), (3.998, 0.48, 3.253), (5.202, 0.48, 0.3471), (3.488, 0.48, 2.912), (5.712, 0.48, 0.688), (3.147, 0.48, 2.402), (6.053, 0.48, 1.198), (3.027, 0.48, 1.8), (6.173, 0.48, 1.8), (3.147, 0.48, 1.198), (6.053, 0.48, 2.402), (3.488, 0.48, 0.688), (5.712, 0.48, 2.912), (3.998, 0.48, 0.3471), (4.6, 0.48, 3.373), (5.712, 0.44, 2.912), (5.538, 0.44, 2.738), (3.998, 0.44, 0.3471), (4.092, 0.44, 0.5746), (4.6, 0.44, 3.373), (4.6, 0.44, 3.126), (3.662, 0.44, 0.8621), (5.825, 0.44, 2.308), (3.375, 0.44, 1.292), (5.926, 0.44, 1.8), (3.274, 0.44, 1.8), (5.825, 0.44, 1.292), (3.375, 0.44, 2.308), (5.538, 0.44, 0.8621), (3.662, 0.44, 2.738), (5.108, 0.44, 0.5746), (4.092, 0.44, 3.025), (4.6, 0.44, 0.4736), (5.108, 0.44, 3.025), (5.202, 0.44, 3.253), (4.6, 0.44, 0.2274), (3.998, 0.44, 3.253), (5.202, 0.44, 0.3471), (3.488, 0.44, 2.912), (5.712, 0.44, 0.688), (3.147, 0.44, 2.402), (6.053, 0.44, 1.198), (3.027, 0.44, 1.8), (6.173, 0.44, 1.8), (3.147, 0.44, 1.198), (6.053, 0.44, 2.402), (3.488, 0.44, 0.688)], [], [(22, 0, 2, 23), (1, 8, 13, 3), (14, 7, 12, 15), (16, 6, 11, 17), (18, 5, 10, 19), (20, 4, 9, 21), (26, 32, 31, 30), (34, 27, 24, 33), (32, 34, 33, 31), (34, 32, 39, 40), (32, 26, 36, 39), (25, 26, 30, 29), (27, 34, 40, 37), (25, 28, 38, 35), (51, 52, 54, 53), (43, 44, 45, 46), (48, 50, 49, 47), (46, 45, 49, 50), (45, 44, 47, 49), (43, 46, 50, 48), (26, 25, 35, 36), (41, 42, 52, 51), (8, 1, 56, 63), (3, 13, 68, 58), (1, 3, 58, 56), (2, 0, 55, 57), (0, 22, 77, 55), (4, 20, 75, 59), (5, 18, 73, 60), (6, 16, 71, 61), (7, 14, 69, 62), (23, 2, 57, 78), (21, 9, 64, 76), (19, 10, 65, 74), (17, 11, 66, 72), (15, 12, 67, 70), (14, 15, 70, 69), (16, 17, 72, 71), (18, 19, 74, 73), (20, 21, 76, 75), (22, 23, 78, 77), (13, 8, 63, 68), (12, 7, 62, 67), (11, 6, 61, 66), (10, 5, 60, 65), (9, 4, 59, 64), (31, 33, 86, 85), (30, 31, 85, 84), (42, 41, 93, 94), (28, 25, 80, 82), (24, 27, 81, 79), (25, 29, 83, 80), (33, 24, 79, 86), (35, 38, 90, 87), (39, 36, 88, 91), (40, 39, 91, 92), (37, 40, 92, 89), (27, 37, 89, 81), (38, 28, 82, 90), (29, 30, 84, 83), (36, 35, 87, 88), (51, 53, 101, 99), (44, 43, 95, 96), (48, 47, 97, 98), (47, 44, 96, 97), (43, 48, 98, 95), (53, 54, 102, 101), (54, 52, 100, 102), (41, 51, 99, 93), (52, 42, 94, 100), (103, 109, 114, 108), (104, 110, 109, 103), (105, 111, 110, 104), (106, 112, 111, 105), (107, 113, 112, 106), (108, 114, 113, 107), (109, 115, 120, 114), (110, 116, 115, 109), (111, 117, 116, 110), (112, 118, 117, 111), (113, 119, 118, 112), (114, 120, 119, 113), (115, 121, 126, 120), (116, 122, 121, 115), (117, 123, 122, 116), (118, 124, 123, 117), (119, 125, 124, 118), (120, 126, 125, 119), (121, 127, 132, 126), (122, 128, 127, 121), (123, 129, 128, 122), (124, 130, 129, 123), (125, 131, 130, 124), (126, 132, 131, 125), (158, 144, 143, 157), (160, 142, 141, 159), (162, 140, 139, 161), (161, 139, 144, 158), (157, 143, 142, 160), (159, 141, 140, 162), (143, 144, 150, 149), (141, 142, 148, 147), (139, 140, 146, 145), (144, 139, 145, 150), (142, 143, 149, 148), (140, 141, 147, 146), (148, 149, 155, 154), (146, 147, 153, 152), (149, 150, 156, 155), (147, 148, 154, 153), (145, 146, 152, 151), (150, 145, 151, 156), (138, 133, 164, 168), (157, 160, 170, 172), (134, 135, 165, 163), (160, 159, 173, 170), (137, 138, 168, 167), (159, 162, 171, 173), (165, 173, 171, 163), (167, 172, 170, 166), (164, 174, 169, 168), (163, 171, 174, 164), (166, 170, 173, 165), (168, 169, 172, 167), (158, 157, 172, 169), (135, 136, 166, 165), (161, 158, 169, 174), (136, 137, 167, 166), (162, 161, 174, 171), (133, 134, 163, 164), (191, 183, 178, 180), (321, 187, 175, 326), (195, 181, 209, 208), (203, 182, 198, 205), (205, 198, 197, 206), (206, 197, 196, 207), (207, 196, 195, 208), (325, 176, 190, 324), (324, 190, 189, 323), (323, 189, 188, 322), (322, 188, 187, 321), (179, 177, 186, 194), (194, 186, 185, 193), (193, 185, 184, 192), (192, 184, 183, 191), (198, 202, 201, 197), (197, 201, 200, 196), (196, 200, 199, 195), (188, 207, 208, 187), (189, 206, 207, 188), (190, 205, 206, 189), (176, 203, 205, 190), (187, 208, 204, 175), (181, 210, 211, 209), (204, 215, 212, 175), (178, 213, 214, 180), (326, 320, 213, 178), (208, 209, 204), (209, 211, 215, 204), (216, 232, 233), (231, 247, 232), (230, 246, 247), (229, 245, 246), (227, 243, 244), (226, 242, 243), (225, 241, 242), (224, 240, 241), (228, 244, 245), (223, 239, 240), (222, 238, 239), (221, 237, 238), (220, 236, 237), (219, 235, 236), (218, 234, 235), (217, 233, 234), (448, 447, 262, 263), (450, 449, 255, 256), (452, 451, 248, 249), (451, 448, 263, 248), (453, 450, 256, 257), (454, 452, 249, 250), (455, 453, 257, 258), (456, 454, 250, 251), (457, 455, 258, 259), (458, 456, 251, 252), (459, 457, 259, 260), (460, 458, 252, 253), (461, 459, 260, 261), (462, 460, 253, 254), (447, 461, 261, 262), (449, 462, 254, 255), (328, 368, 367, 331), (339, 370, 369, 341), (337, 371, 370, 339), (335, 372, 371, 337), (333, 373, 372, 335), (329, 374, 373, 333), (341, 369, 368, 328), (240, 288, 271, 223), (344, 310, 311, 343), (229, 277, 293, 245), (346, 297, 298, 345), (222, 270, 286, 238), (343, 311, 296, 347), (246, 294, 277, 229), (345, 298, 299, 348), (239, 287, 270, 222), (227, 275, 291, 243), (348, 299, 300, 349), (221, 269, 285, 237), (244, 292, 275, 227), (349, 300, 301, 350), (238, 286, 269, 221), (226, 274, 290, 242), (350, 301, 302, 351), (220, 268, 284, 236), (243, 291, 274, 226), (351, 302, 303, 352), (237, 285, 268, 220), (225, 273, 289, 241), (352, 303, 304, 353), (219, 267, 283, 235), (242, 290, 273, 225), (353, 304, 305, 354), (216, 264, 280, 232), (236, 284, 267, 219), (224, 272, 288, 240), (354, 305, 306, 355), (233, 281, 264, 216), (218, 266, 282, 234), (241, 289, 272, 224), (355, 306, 307, 356), (231, 279, 295, 247), (235, 283, 266, 218), (228, 276, 292, 244), (356, 307, 308, 357), (232, 280, 279, 231), (217, 265, 281, 233), (245, 293, 276, 228), (357, 308, 309, 358), (230, 278, 294, 246), (234, 282, 265, 217), (223, 271, 287, 239), (358, 309, 310, 344), (247, 295, 278, 230), (347, 296, 297, 346), (400, 399, 383, 390), (366, 341, 328, 359), (367, 374, 329, 331), (361, 360, 330, 332), (183, 321, 326, 178), (348, 362, 360, 345), (177, 325, 431, 432), (362, 333, 335, 363), (186, 177, 432, 433), (352, 364, 363, 351), (325, 324, 436, 431), (364, 337, 339, 365), (184, 322, 321, 183), (356, 366, 365, 355), (175, 212, 320, 326), (343, 361, 359, 344), (248, 347, 346, 249), (261, 358, 344, 262), (260, 357, 358, 261), (259, 356, 357, 260), (259, 341, 366, 356), (257, 354, 355, 258), (256, 353, 354, 257), (255, 352, 353, 256), (255, 337, 364, 352), (253, 350, 351, 254), (252, 349, 350, 253), (251, 348, 349, 252), (251, 333, 362, 348), (263, 343, 347, 248), (249, 346, 345, 250), (263, 331, 361, 343), (327, 359, 361, 332), (340, 365, 366, 342), (338, 364, 365, 340), (336, 363, 364, 338), (334, 362, 363, 336), (330, 360, 362, 334), (331, 329, 360, 361), (342, 366, 359, 327), (344, 359, 328, 262), (262, 328, 331, 263), (355, 365, 339, 258), (258, 339, 341, 259), (351, 363, 335, 254), (254, 335, 337, 255), (345, 360, 329, 250), (250, 329, 333, 251), (319, 312, 367, 368), (318, 319, 368, 369), (317, 318, 369, 370), (316, 317, 370, 371), (315, 316, 371, 372), (314, 315, 372, 373), (313, 314, 373, 374), (312, 313, 374, 367), (381, 382, 398, 397), (402, 401, 389, 388), (404, 403, 387, 386), (406, 405, 385, 384), (401, 400, 390, 389), (403, 402, 388, 387), (405, 404, 386, 385), (399, 406, 384, 383), (376, 375, 383, 384), (377, 376, 384, 385), (378, 377, 385, 386), (379, 378, 386, 387), (380, 379, 387, 388), (381, 380, 388, 389), (382, 381, 389, 390), (375, 382, 390, 383), (391, 392, 393, 394, 395, 396, 397, 398), (379, 380, 396, 395), (377, 378, 394, 393), (375, 376, 392, 391), (382, 375, 391, 398), (380, 381, 397, 396), (378, 379, 395, 394), (376, 377, 393, 392), (414, 409, 429, 421), (399, 400, 426, 416), (413, 408, 428, 419), (401, 402, 425, 418), (412, 407, 427, 417), (403, 404, 424, 420), (410, 414, 421, 430), (405, 406, 423, 422), (313, 312, 411, 407), (315, 314, 412, 408), (317, 316, 413, 409), (319, 318, 414, 410), (314, 313, 407, 412), (316, 315, 408, 413), (318, 317, 409, 414), (312, 319, 410, 411), (415, 430, 423, 416), (421, 429, 424, 422), (419, 428, 425, 420), (417, 427, 426, 418), (430, 421, 422, 423), (429, 419, 420, 424), (428, 417, 418, 425), (427, 415, 416, 426), (406, 399, 416, 423), (411, 410, 430, 415), (404, 405, 422, 424), (407, 411, 415, 427), (402, 403, 420, 425), (408, 412, 417, 428), (400, 401, 418, 426), (409, 413, 419, 429), (432, 431, 436, 433), (433, 436, 437, 435), (435, 437, 438, 434), (184, 185, 435, 434), (324, 323, 437, 436), (185, 186, 433, 435), (322, 184, 434, 438), (323, 322, 438, 437), (201, 202, 442, 441), (200, 201, 441, 440), (199, 200, 440, 439), (441, 442, 446, 445), (440, 441, 445, 444), (439, 440, 444, 443), (448, 451, 484, 497), (468, 466, 501, 503), (450, 453, 494, 496), (467, 465, 500, 502), (452, 454, 493, 495), (466, 464, 499, 501), (453, 455, 492, 494), (478, 463, 498, 483), (454, 456, 491, 493), (465, 478, 483, 500), (455, 457, 490, 492), (477, 475, 510, 481), (464, 477, 481, 499), (456, 458, 489, 491), (476, 474, 509, 479), (463, 476, 479, 498), (247, 246, 476, 463), (240, 239, 477, 464), (233, 232, 478, 465), (232, 247, 463, 478), (241, 240, 464, 466), (234, 233, 465, 467), (242, 241, 466, 468), (235, 234, 467, 469), (243, 242, 468, 470), (236, 235, 469, 471), (244, 243, 470, 472), (237, 236, 471, 473), (245, 244, 472, 474), (238, 237, 473, 475), (246, 245, 474, 476), (239, 238, 475, 477), (481, 510, 485, 482), (479, 509, 486, 480), (510, 508, 487, 485), (509, 507, 488, 486), (508, 506, 489, 487), (507, 505, 490, 488), (506, 504, 491, 489), (505, 503, 492, 490), (504, 502, 493, 491), (503, 501, 494, 492), (502, 500, 495, 493), (501, 499, 496, 494), (483, 498, 497, 484), (500, 483, 484, 495), (499, 481, 482, 496), (498, 479, 480, 497), (469, 467, 502, 504), (451, 452, 495, 484), (470, 468, 503, 505), (462, 449, 482, 485), (449, 450, 496, 482), (471, 469, 504, 506), (461, 447, 480, 486), (447, 448, 497, 480), (472, 470, 505, 507), (460, 462, 485, 487), (473, 471, 506, 508), (459, 461, 486, 488), (474, 472, 507, 509), (458, 460, 487, 489), (475, 473, 508, 510), (457, 459, 488, 490)])
me_circle.polygons.foreach_set('use_smooth', [0, 0, 0, 0, 0, 0, 0, 0, 0, 0, 0, 0, 0, 0, 0, 0, 0, 0, 0, 0, 0, 0, 0, 0, 0, 0, 0, 0, 0, 0, 0, 0, 0, 0, 0, 0, 0, 0, 0, 0, 0, 0, 0, 0, 0, 0, 0, 0, 0, 0, 0, 0, 0, 0, 0, 0, 0, 0, 0, 0, 0, 0, 0, 0, 0, 0, 0, 0, 0, 0, 1, 1, 1, 1, 1, 1, 1, 1, 1, 1, 1, 1, 1, 1, 1, 1, 1, 1, 1, 1, 1, 1, 1, 1, 0, 0, 0, 0, 0, 0, 0, 0, 0, 0, 0, 0, 0, 0, 0, 0, 0, 0, 0, 0, 0, 0, 0, 0, 0, 0, 0, 0, 0, 0, 0, 0, 0, 0, 0, 0, 0, 0, 0, 0, 0, 0, 0, 0, 0, 0, 0, 0, 0, 0, 0, 0, 0, 0, 0, 0, 0, 0, 0, 0, 0, 0, 0, 0, 0, 0, 0, 0, 0, 0, 0, 0, 0, 0, 0, 0, 0, 0, 0, 0, 0, 0, 0, 0, 0, 0, 0, 0, 0, 0, 0, 0, 0, 0, 0, 0, 0, 0, 0, 0, 0, 0, 0, 0, 0, 0, 0, 0, 0, 0, 0, 0, 0, 0, 0, 0, 0, 0, 0, 0, 0, 0, 0, 0, 0, 0, 0, 0, 0, 0, 0, 0, 0, 0, 0, 0, 0, 0, 0, 0, 0, 0, 0, 0, 0, 0, 0, 0, 0, 0, 0, 0, 0, 0, 0, 0, 0, 0, 0, 0, 0, 0, 0, 0, 0, 0, 0, 0, 0, 0, 0, 0, 0, 0, 0, 0, 0, 0, 0, 0, 0, 0, 0, 0, 0, 0, 0, 0, 0, 0, 0, 0, 0, 0, 0, 0, 0, 0, 0, 0, 0, 0, 0, 0, 0, 0, 0, 0, 0, 0, 0, 0, 0, 0, 0, 0, 0, 0, 0, 0, 0, 0, 0, 0, 0, 0, 0, 0, 0, 0, 0, 0, 0, 0, 0, 0, 0, 0, 0, 0, 0, 0, 0, 0, 0, 0, 0, 0, 0, 0, 0, 0, 0, 0, 0, 0, 0, 0, 0, 0, 0, 0, 0, 0, 0, 0, 0, 0, 0, 0, 0, 0, 0, 0, 0, 0, 0, 0, 0, 0, 0, 0, 0, 0, 0, 0, 0, 0, 0, 0, 0, 0, 0, 0, 0, 0, 0, 0, 0, 0, 0, 0, 0, 0, 0, 0, 0, 0, 0, 0, 0, 0, 0, 0, 0, 0, 0, 0, 0, 0, 0, 0, 0, 0, 0, 0, 0, 0, 0, 0, 0, 0, 0, 0, 0, 0, 0, 0, 0, 0, 0, 0])
_uv = me_circle.uv_layers.new(name='UVMap')
_uv.uv.foreach_set('vector', [0.0, 0.0, 0.0, 0.0, 0.0, 0.0, 0.0, 0.0, 0.0, 0.0, 0.0, 0.0, 0.0, 0.0, 0.0, 0.0, 0.0, 0.0, 0.0, 0.0, 0.0, 0.0, 0.0, 0.0, 0.0, 0.0, 0.0, 0.0, 0.0, 0.0, 0.0, 0.0, 0.0, 0.0, 0.0, 0.0, 0.0, 0.0, 0.0, 0.0, 0.0, 0.0, 0.0, 0.0, 0.0, 0.0, 0.0, 0.0, 0.0, 0.0, 0.0, 0.0, 0.0, 0.0, 0.0, 0.0, 0.0, 0.0, 0.0, 0.0, 0.0, 0.0, 0.0, 0.0, 0.0, 0.0, 0.0, 0.0, 0.0, 0.0, 0.0, 0.0, 0.0, 0.0, 0.0, 0.0, 0.0, 0.0, 0.0, 0.0, 0.0, 0.0, 0.0, 0.0, 0.0, 0.0, 0.0, 0.0, 0.0, 0.0, 0.0, 0.0, 0.0, 0.0, 0.0, 0.0, 0.0, 0.0, 0.0, 0.0, 0.0, 0.0, 0.0, 0.0, 0.0, 0.0, 0.0, 0.0, 0.0, 0.0, 0.0, 0.0, 0.0, 0.0, 0.0, 0.0, 0.0, 0.0, 0.0, 0.0, 0.0, 0.0, 0.0, 0.0, 0.0, 0.0, 0.0, 0.0, 0.0, 0.0, 0.0, 0.0, 0.0, 0.0, 0.0, 0.0, 0.0, 0.0, 0.0, 0.0, 0.0, 0.0, 0.0, 0.0, 0.0, 0.0, 0.0, 0.0, 0.0, 0.0, 0.0, 0.0, 0.0, 0.0, 0.0, 0.0, 0.0, 0.0, 0.0, 0.0, 0.0, 0.0, 0.0, 0.0, 0.0, 0.0, 0.0, 0.0, 0.0, 0.0, 0.0, 0.0, 0.0, 0.0, 0.0, 0.0, 0.0, 0.0, 0.0, 0.0, 0.0, 0.0, 0.0, 0.0, 0.0, 0.0, 0.0, 0.0, 0.0, 0.0, 0.0, 0.0, 0.0, 0.0, 0.0, 0.0, 0.0, 0.0, 0.0, 0.0, 0.0, 0.0, 0.0, 0.0, 0.0, 0.0, 0.0, 0.0, 0.0, 0.0, 0.0, 0.0, 0.0, 0.0, 0.0, 0.0, 0.0, 0.0, 0.0, 0.0, 0.0, 0.0, 0.0, 0.0, 0.0, 0.0, 0.0, 0.0, 0.0, 0.0, 0.0, 0.0, 0.0, 0.0, 0.0, 0.0, 0.0, 0.0, 0.0, 0.0, 0.0, 0.0, 0.0, 0.0, 0.0, 0.0, 0.0, 0.0, 0.0, 0.0, 0.0, 0.0, 0.0, 0.0, 0.0, 0.0, 0.0, 0.0, 0.0, 0.0, 0.0, 0.0, 0.0, 0.0, 0.0, 0.0, 0.0, 0.0, 0.0, 0.0, 0.0, 0.0, 0.0, 0.0, 0.0, 0.0, 0.0, 0.0, 0.0, 0.0, 0.0, 0.0, 0.0, 0.0, 0.0, 0.0, 0.0, 0.0, 0.0, 0.0, 0.0, 0.0, 0.0, 0.0, 0.0, 0.0, 0.0, 0.0, 0.0, 0.0, 0.0, 0.0, 0.0, 0.0, 0.0, 0.0, 0.0, 0.0, 0.0, 0.0, 0.0, 0.0, 0.0, 0.0, 0.0, 0.0, 0.0, 0.0, 0.0, 0.0, 0.0, 0.0, 0.0, 0.0, 0.0, 0.0, 0.0, 0.0, 0.0, 0.0, 0.0, 0.0, 0.0, 0.0, 0.0, 0.0, 0.0, 0.0, 0.0, 0.0, 0.0, 0.0, 0.0, 0.0, 0.0, 0.0, 0.0, 0.0, 0.0, 0.0, 0.0, 0.0, 0.0, 0.0, 0.0, 0.0, 0.0, 0.0, 0.0, 0.0, 0.0, 0.0, 0.0, 0.0, 0.0, 0.0, 0.0, 0.0, 0.0, 0.0, 0.0, 0.0, 0.0, 0.0, 0.0, 0.0, 0.0, 0.0, 0.0, 0.0, 0.0, 0.0, 0.0, 0.0, 0.0, 0.0, 0.0, 0.0, 0.0, 0.0, 0.0, 0.0, 0.0, 0.0, 0.0, 0.0, 0.0, 0.0, 0.0, 0.0, 0.0, 0.0, 0.0, 0.0, 0.0, 0.0, 0.0, 0.0, 0.0, 0.0, 0.0, 0.0, 0.0, 0.0, 0.0, 0.0, 0.0, 0.0, 0.0, 0.0, 0.0, 0.0, 0.0, 0.0, 0.0, 0.0, 0.0, 0.0, 0.0, 0.0, 0.0, 0.0, 0.0, 0.0, 0.0, 0.0, 0.0, 0.0, 0.0, 0.0, 0.0, 0.0, 0.0, 0.0, 0.0, 0.0, 0.0, 0.0, 0.0, 0.0, 0.0, 0.0, 0.0, 0.0, 0.0, 0.0, 0.0, 0.0, 0.0, 0.0, 0.0, 0.0, 0.0, 0.0, 0.0, 0.0, 0.0, 0.0, 0.0, 0.0, 0.0, 0.0, 0.0, 0.0, 0.0, 0.0, 0.0, 0.0, 0.0, 0.0, 0.0, 0.0, 0.0, 0.0, 0.0, 0.0, 0.0, 0.0, 0.0, 0.0, 0.0, 0.0, 0.0, 0.0, 0.0, 0.0, 0.0, 0.0, 0.0, 0.0, 0.0, 0.0, 0.0, 0.0, 0.0, 0.0, 0.0, 0.0, 0.0, 0.0, 0.0, 0.0, 0.0, 0.0, 0.0, 0.0, 0.0, 0.0, 0.0, 0.0, 0.0, 0.0, 0.0, 0.0, 0.0, 0.0, 0.0, 0.0, 0.0, 0.0, 0.0, 0.0, 0.0, 0.0, 0.0, 0.0, 0.0, 0.0, 0.0, 0.0, 0.0, 0.0, 0.0, 0.0, 0.0, 0.0, 0.0, 0.0, 0.0, 0.0, 0.0, 0.0, 0.0, 0.0, 0.0, 0.0, 0.0, 0.0, 0.0, 0.0, 0.0, 0.0, 0.0, 0.0, 0.0, 0.0, 0.0, 0.0, 0.0, 0.0, 0.0, 0.0, 0.0, 0.0, 0.0, 0.0, 0.0, 0.0, 0.0, 0.0, 0.0, 0.0, 0.0, 0.0, 0.0, 0.0, 0.0, 0.0, 0.0, 0.0, 0.0, 0.0, 0.0, 0.0, 0.0, 0.0, 0.0, 0.0, 0.0, 0.0, 0.0, 0.0, 0.0, 0.0, 0.0, 0.0, 0.0, 0.0, 0.0, 0.0, 0.0, 0.0, 0.0, 0.0, 0.0, 0.0, 0.0, 0.0, 0.0, 0.0, 0.0, 0.0, 0.0, 0.0, 0.0, 0.0, 0.0, 0.0, 0.0, 0.0, 0.0, 0.0, 0.0, 0.0, 0.0, 0.0, 0.0, 0.0, 0.0, 0.0, 0.0, 0.0, 0.0, 0.0, 0.0, 0.0, 0.0, 0.0, 0.0, 0.0, 0.0, 0.0, 0.0, 0.0, 0.0, 0.0, 0.0, 0.0, 0.0, 0.0, 0.0, 0.0, 0.0, 0.0, 0.0, 0.0, 0.0, 0.0, 0.0, 0.0, 0.0, 0.0, 0.0, 0.0, 0.0, 0.0, 0.0, 0.0, 0.0, 0.0, 0.0, 0.0, 0.0, 0.0, 0.0, 0.0, 0.0, 0.0, 0.0, 0.0, 0.0, 0.0, 0.0, 0.0, 0.0, 0.0, 0.0, 0.0, 0.0, 0.0, 0.0, 0.0, 0.0, 0.0, 0.0, 0.0, 0.0, 0.0, 0.0, 0.0, 0.0, 0.0, 0.0, 0.0, 0.0, 0.0, 0.0, 0.0, 0.0, 0.0, 0.0, 0.0, 0.0, 0.0, 0.0, 0.0, 0.0, 0.0, 0.0, 0.0, 0.0, 0.0, 0.0, 0.0, 0.0, 0.0, 0.0, 0.0, 0.0, 0.0, 0.0, 0.0, 0.0, 0.0, 0.0, 0.0, 0.0, 0.0, 0.0, 0.0, 0.0, 0.0, 0.0, 0.0, 0.0, 0.0, 0.0, 0.0, 0.0, 0.0, 0.0, 0.0, 0.0, 0.0, 0.0, 0.0, 0.0, 0.0, 0.0, 0.0, 0.0, 0.0, 0.0, 0.0, 0.0, 0.0, 0.0, 0.0, 0.0, 0.0, 0.0, 0.0, 0.0, 0.0, 0.0, 0.0, 0.0, 0.0, 0.0, 0.0, 0.0, 0.0, 0.0, 0.0, 0.0, 0.0, 0.0, 0.0, 0.0, 0.0, 0.0, 0.0, 0.0, 0.0, 0.0, 0.0, 0.0, 0.0, 0.0, 0.0, 0.0, 0.0, 0.0, 0.0, 0.0, 0.0, 0.0, 0.0, 0.0, 0.0, 0.0, 0.0, 0.0, 0.0, 0.0, 0.0, 0.0, 0.0, 0.0, 0.0, 0.0, 0.0, 0.0, 0.0, 0.0, 0.0, 0.0, 0.0, 0.0, 0.0, 0.0, 0.0, 0.0, 0.0, 0.0, 0.0, 0.0, 0.0, 0.0, 0.0, 0.0, 0.0, 0.0, 0.0, 0.0, 0.0, 0.0, 0.0, 0.0, 0.0, 0.0, 0.0, 0.0, 0.0, 0.0, 0.0, 0.0, 0.0, 0.0, 0.0, 0.0, 0.0, 0.0, 0.0, 0.0, 0.0, 0.0, 0.0, 0.0, 0.0, 0.0, 0.0, 0.0, 0.0, 0.0, 0.0, 0.0, 0.0, 0.0, 0.0, 0.0, 0.0, 0.0, 0.0, 0.0, 0.0, 0.0, 0.0, 0.0, 0.0, 0.0, 0.0, 0.0, 0.0, 0.0, 0.0, 0.0, 0.0, 0.0, 0.0, 0.0, 0.0, 0.0, 0.0, 0.0, 0.0, 0.0, 0.0, 0.0, 0.0, 0.0, 0.0, 0.0, 0.0, 0.0, 0.0, 0.0, 0.0, 0.0, 0.0, 0.0, 0.0, 0.0, 0.0, 0.0, 0.0, 0.0, 0.0, 0.0, 0.0, 0.0, 0.0, 0.0, 0.0, 0.0, 0.0, 0.0, 0.0, 0.0, 0.0, 0.0, 0.0, 0.0, 0.0, 0.0, 0.0, 0.0, 0.0, 0.0, 0.0, 0.0, 0.0, 0.0, 0.0, 0.0, 0.0, 0.0, 0.0, 0.0, 0.0, 0.0, 0.0, 0.0, 0.0, 0.0, 0.0, 0.0, 0.0, 0.0, 0.0, 0.0, 0.0, 0.0, 0.0, 0.0, 0.0, 0.0, 0.0, 0.0, 0.0, 0.0, 0.0, 0.0, 0.0, 0.0, 0.0, 0.0, 0.0, 0.0, 0.0, 0.0, 0.0, 0.0, 0.0, 0.0, 0.0, 0.0, 0.0, 0.0, 0.0, 0.0, 0.0, 0.0, 0.0, 0.0, 0.0, 0.0, 0.0, 0.0, 0.0, 0.0, 0.0, 0.0, 0.0, 0.0, 0.0, 0.0, 0.0, 0.0, 0.0, 0.0, 0.0, 0.0, 0.0, 0.0, 0.0, 0.0, 0.0, 0.0, 0.0, 0.0, 0.0, 0.0, 0.0, 0.0, 0.0, 0.0, 0.0, 0.0, 0.0, 0.0, 0.0, 0.0, 0.0, 0.0, 0.0, 0.0, 0.0, 0.0, 0.0, 0.0, 0.0, 0.0, 0.0, 0.0, 0.0, 0.0, 0.0, 0.0, 0.0, 0.0, 0.0, 0.0, 0.0, 0.0, 0.0, 0.0, 0.0, 0.0, 0.0, 0.0, 0.0, 0.0, 0.0, 0.0, 0.0, 0.0, 0.0, 0.0, 0.0, 0.0, 0.0, 0.0, 0.0, 0.0, 0.0, 0.0, 0.0, 0.0, 0.0, 0.0, 0.0, 0.0, 0.0, 0.0, 0.0, 0.0, 0.0, 0.0, 0.0, 0.0, 0.0, 0.0, 0.0, 0.0, 0.0, 0.0, 0.0, 0.0, 0.0, 0.0, 0.0, 0.0, 0.0, 0.0, 0.0, 0.0, 0.0, 0.0, 0.0, 0.0, 0.0, 0.0, 0.0, 0.0, 0.0, 0.0, 0.0, 0.0, 0.0, 0.0, 0.0, 0.0, 0.0, 0.0, 0.0, 0.0, 0.0, 0.0, 0.0, 0.0, 0.0, 0.0, 0.0, 0.0, 0.0, 0.0, 0.0, 0.0, 0.0, 0.0, 0.0, 0.0, 0.0, 0.0, 0.0, 0.0, 0.0, 0.0, 0.0, 0.0, 0.0, 0.0, 0.0, 0.0, 0.0, 0.0, 0.0, 0.0, 0.0, 0.0, 0.0, 0.0, 0.0, 0.0, 0.0, 0.0, 0.0, 0.0, 0.0, 0.0, 0.0, 0.0, 0.0, 0.0, 0.0, 0.0, 0.0, 0.0, 0.0, 0.0, 0.0, 0.0, 0.0, 0.0, 0.0, 0.0, 0.0, 0.0, 0.0, 0.0, 0.0, 0.0, 0.0, 0.0, 0.0, 0.0, 0.0, 0.0, 0.0, 0.0, 0.0, 0.0, 0.0, 0.0, 0.0, 0.0, 0.0, 0.0, 0.0, 0.0, 0.0, 0.0, 0.0, 0.0, 0.0, 0.0, 0.0, 0.0, 0.0, 0.0, 0.0, 0.0, 0.0, 0.0, 0.0, 0.0, 0.0, 0.0, 0.0, 0.0, 0.0, 0.0, 0.0, 0.0, 0.0, 0.0, 0.0, 0.0, 0.0, 0.0, 0.0, 0.0, 0.0, 0.0, 0.0, 0.0, 0.0, 0.0, 0.0, 0.0, 0.0, 0.0, 0.0, 0.0, 0.0, 0.0, 0.0, 0.0, 0.0, 0.0, 0.0, 0.0, 0.0, 0.0, 0.0, 0.0, 0.0, 0.0, 0.0, 0.0, 0.0, 0.0, 0.0, 0.0, 0.0, 0.0, 0.0, 0.0, 0.0, 0.0, 0.0, 0.0, 0.0, 0.0, 0.0, 0.0, 0.0, 0.0, 0.0, 0.0, 0.0, 0.0, 0.0, 0.0, 0.0, 0.0, 0.0, 0.0, 0.0, 0.0, 0.0, 0.0, 0.0, 0.0, 0.0, 0.0, 0.0, 0.0, 0.0, 0.0, 0.0, 0.0, 0.0, 0.0, 0.0, 0.0, 0.0, 0.0, 0.0, 0.0, 0.0, 0.0, 0.0, 0.0, 0.0, 0.0, 0.0, 0.0, 0.0, 0.0, 0.0, 0.0, 0.0, 0.0, 0.0, 0.0, 0.0, 0.0, 0.0, 0.0, 0.0, 0.0, 0.0, 0.0, 0.0, 0.0, 0.0, 0.0, 0.0, 0.0, 0.0, 0.0, 0.0, 0.0, 0.0, 0.0, 0.0, 0.0, 0.0, 0.0, 0.0, 0.0, 0.0, 0.0, 0.0, 0.0, 0.0, 0.0, 0.0, 0.0, 0.0, 0.0, 0.0, 0.0, 0.0, 0.0, 0.0, 0.0, 0.0, 0.0, 0.0, 0.0, 0.0, 0.0, 0.0, 0.0, 0.0, 0.0, 0.0, 0.0, 0.0, 0.0, 0.0, 0.0, 0.0, 0.0, 0.0, 0.0, 0.0, 0.0, 0.0, 0.0, 0.0, 0.0, 0.0, 0.0, 0.0, 0.0, 0.0, 0.0, 0.0, 0.0, 0.0, 0.0, 0.0, 0.0, 0.0, 0.0, 0.0, 0.0, 0.0, 0.0, 0.0, 0.0, 0.0, 0.0, 0.0, 0.0, 0.0, 0.0, 0.0, 0.0, 0.0, 0.0, 0.0, 0.0, 0.0, 0.0, 0.0, 0.0, 0.0, 0.0, 0.0, 0.0, 0.0, 0.0, 0.0, 0.0, 0.0, 0.0, 0.0, 0.0, 0.0, 0.0, 0.0, 0.0, 0.0, 0.0, 0.0, 0.0, 0.0, 0.0, 0.0, 0.0, 0.0, 0.0, 0.0, 0.0, 0.0, 0.0, 0.0, 0.0, 0.0, 0.0, 0.0, 0.0, 0.0, 0.0, 0.0, 0.0, 0.0, 0.0, 0.0, 0.0, 0.0, 0.0, 0.0, 0.0, 0.0, 0.0, 0.0, 0.0, 0.0, 0.0, 0.0, 0.0, 0.0, 0.0, 0.0, 0.0, 0.0, 0.0, 0.0, 0.0, 0.0, 0.0, 0.0, 0.0, 0.0, 0.0, 0.0, 0.0, 0.0, 0.0, 0.0, 0.0, 0.0, 0.0, 0.0, 0.0, 0.0, 0.0, 0.0, 0.0, 0.0, 0.0, 0.0, 0.0, 0.0, 0.0, 0.0, 0.0, 0.0, 0.0, 0.0, 0.0, 0.0, 0.0, 0.0, 0.0, 0.0, 0.0, 0.0, 0.0, 0.0, 0.0, 0.0, 0.0, 0.0, 0.0, 0.0, 0.0, 0.0, 0.0, 0.0, 0.0, 0.0, 0.0, 0.0, 0.0, 0.0, 0.0, 0.0, 0.0, 0.0, 0.0, 0.0, 0.0, 0.0, 0.0, 0.0, 0.0, 0.0, 0.0, 0.0, 0.0, 0.0, 0.0, 0.0, 0.0, 0.0, 0.0, 0.0, 0.0, 0.0, 0.0, 0.0, 0.0, 0.0, 0.0, 0.0, 0.0, 0.0, 0.0, 0.0, 0.0, 0.0, 0.0, 0.0, 0.0, 0.0, 0.0, 0.0, 0.0, 0.0, 0.0, 0.0, 0.0, 0.0, 0.0, 0.0, 0.0, 0.0, 0.0, 0.0, 0.0, 0.0, 0.0, 0.0, 0.0, 0.0, 0.0, 0.0, 0.0, 0.0, 0.0, 0.0, 0.0, 0.0, 0.0, 0.0, 0.0, 0.0, 0.0, 0.0, 0.0, 0.0, 0.0, 0.0, 0.0, 0.0, 0.0, 0.0, 0.0, 0.0, 0.0, 0.0, 0.0, 0.0, 0.0, 0.0, 0.0, 0.0, 0.0, 0.0, 0.0, 0.0, 0.0, 0.0, 0.0, 0.0, 0.0, 0.0, 0.0, 0.0, 0.0, 0.0, 0.0, 0.0, 0.0, 0.0, 0.0, 0.0, 0.0, 0.0, 0.0, 0.0, 0.0, 0.0, 0.0, 0.0, 0.0, 0.0, 0.0, 0.0, 0.0, 0.0, 0.0, 0.0, 0.0, 0.0, 0.0, 0.0, 0.0, 0.0, 0.0, 0.0, 0.0, 0.0, 0.0, 0.0, 0.0, 0.0, 0.0, 0.0, 0.0, 0.0, 0.0, 0.0, 0.0, 0.0, 0.0, 0.0, 0.0, 0.0, 0.0, 0.0, 0.0, 0.0, 0.0, 0.0, 0.0, 0.0, 0.0, 0.0, 0.0, 0.0, 0.0, 0.0, 0.0, 0.0, 0.0, 0.0, 0.0, 0.0, 0.0, 0.0, 0.0, 0.0, 0.0, 0.0, 0.0, 0.0, 0.0, 0.0, 0.0, 0.0, 0.0, 0.0, 0.0, 0.0, 0.0, 0.0, 0.0, 0.0, 0.0, 0.0, 0.0, 0.0, 0.0, 0.0, 0.0, 0.0, 0.0, 0.0, 0.0, 0.0, 0.0, 0.0, 0.0, 0.0, 0.0, 0.0, 0.0, 0.0, 0.0, 0.0, 0.0, 0.0, 0.0, 0.0, 0.0, 0.0, 0.0, 0.0, 0.0, 0.0, 0.0, 0.0, 0.0, 0.0, 0.0, 0.0, 0.0, 0.0, 0.0, 0.0, 0.0, 0.0, 0.0, 0.0, 0.0, 0.0, 0.0, 0.0, 0.0, 0.0, 0.0, 0.0, 0.0, 0.0, 0.0, 0.0, 0.0, 0.0, 0.0, 0.0, 0.0, 0.0, 0.0, 0.0, 0.0, 0.0, 0.0, 0.0, 0.0, 0.0, 0.0, 0.0, 0.0, 0.0, 0.0, 0.0, 0.0, 0.0, 0.0, 0.0, 0.0, 0.0, 0.0, 0.0, 0.0, 0.0, 0.0, 0.0, 0.0, 0.0, 0.0, 0.0, 0.0, 0.0, 0.0, 0.0, 0.0, 0.0, 0.0, 0.0, 0.0, 0.0, 0.0, 0.0, 0.0, 0.0, 0.0, 0.0, 0.0, 0.0, 0.0, 0.0, 0.0, 0.0, 0.0, 0.0, 0.0, 0.0, 0.0, 0.0, 0.0, 0.0, 0.0, 0.0, 0.0, 0.0, 0.0, 0.0, 0.0, 0.0, 0.0, 0.0, 0.0, 0.0, 0.0, 0.0, 0.0, 0.0, 0.0, 0.0, 0.0, 0.0, 0.0, 0.0, 0.0, 0.0, 0.0, 0.0, 0.0, 0.0, 0.0, 0.0, 0.0, 0.0, 0.0, 0.0, 0.0, 0.0, 0.0, 0.0, 0.0, 0.0, 0.0, 0.0, 0.0, 0.0, 0.0, 0.0, 0.0, 0.0, 0.0, 0.0, 0.0, 0.0, 0.0, 0.0, 0.0, 0.0, 0.0, 0.0, 0.0, 0.0, 0.0, 0.0, 0.0, 0.0, 0.0, 0.0, 0.0, 0.0, 0.0, 0.0, 0.0, 0.0, 0.0, 0.0, 0.0, 0.0, 0.0, 0.0, 0.0, 0.0, 0.0, 0.0, 0.0, 0.0, 0.0, 0.0, 0.0, 0.0, 0.0, 0.0, 0.0, 0.0, 0.0, 0.0, 0.0, 0.0, 0.0, 0.0, 0.0, 0.0, 0.0, 0.0, 0.0, 0.0, 0.0, 0.0, 0.0, 0.0, 0.0, 0.0, 0.0, 0.0, 0.0, 0.0, 0.0, 0.0, 0.0, 0.0, 0.0, 0.0, 0.0, 0.0, 0.0, 0.0, 0.0, 0.0, 0.0, 0.0, 0.0, 0.0, 0.0, 0.0, 0.0, 0.0, 0.0, 0.0, 0.0, 0.0, 0.0, 0.0, 0.0, 0.0, 0.0, 0.0, 0.0, 0.0, 0.0, 0.0, 0.0, 0.0, 0.0, 0.0, 0.0, 0.0, 0.0, 0.0, 0.0, 0.0, 0.0, 0.0, 0.0, 0.0, 0.0, 0.0, 0.0, 0.0, 0.0, 0.0, 0.0, 0.0, 0.0, 0.0, 0.0, 0.0, 0.0, 0.0, 0.0, 0.0, 0.0, 0.0, 0.0, 0.0, 0.0, 0.0, 0.0, 0.0, 0.0, 0.0, 0.0, 0.0, 0.0, 0.0, 0.0, 0.0, 0.0, 0.0, 0.0, 0.0, 0.0, 0.0, 0.0, 0.0, 0.0, 0.0, 0.0, 0.0, 0.0, 0.0, 0.0, 0.0, 0.0, 0.0, 0.0, 0.0, 0.0, 0.0, 0.0, 0.0, 0.0, 0.0, 0.0, 0.0, 0.0, 0.0, 0.0, 0.0, 0.0, 0.0, 0.0, 0.0, 0.0, 0.0, 0.0, 0.0, 0.0, 0.0, 0.0, 0.0, 0.0, 0.0, 0.0, 0.0, 0.0, 0.0, 0.0, 0.0, 0.0, 0.0, 0.0, 0.0, 0.0, 0.0, 0.0, 0.0, 0.0, 0.0, 0.0, 0.0, 0.0, 0.0, 0.0, 0.0, 0.0, 0.0, 0.0, 0.0, 0.0, 0.0, 0.0, 0.0, 0.0, 0.0, 0.0, 0.0, 0.0, 0.0, 0.0, 0.0, 0.0, 0.0, 0.0, 0.0, 0.0, 0.0, 0.0, 0.0, 0.0, 0.0, 0.0, 0.0, 0.0, 0.0, 0.0, 0.0, 0.0, 0.0, 0.0, 0.0, 0.0, 0.0, 0.0, 0.0, 0.0, 0.0, 0.0, 0.0, 0.0, 0.0, 0.0, 0.0, 0.0, 0.0, 0.0, 0.0, 0.0, 0.0, 0.0, 0.0, 0.0, 0.0, 0.0, 0.0, 0.0, 0.0, 0.0, 0.0, 0.0, 0.0, 0.0, 0.0, 0.0, 0.0, 0.0, 0.0, 0.0, 0.0, 0.0, 0.0, 0.0, 0.0, 0.0, 0.0, 0.0, 0.0, 0.0, 0.0, 0.0, 0.0, 0.0, 0.0, 0.0, 0.0, 0.0, 0.0, 0.0, 0.0, 0.0, 0.0, 0.0, 0.0, 0.0, 0.0, 0.0, 0.0, 0.0, 0.0, 0.0, 0.0, 0.0, 0.0, 0.0, 0.0, 0.0, 0.0, 0.0, 0.0, 0.0, 0.0, 0.0, 0.0, 0.0, 0.0, 0.0, 0.0, 0.0, 0.0, 0.0, 0.0, 0.0, 0.0, 0.0, 0.0, 0.0, 0.0, 0.0, 0.0, 0.0, 0.0, 0.0, 0.0, 0.0, 0.0, 0.0, 0.0, 0.0, 0.0, 0.0, 0.0, 0.0, 0.0, 0.0, 0.0, 0.0, 0.0, 0.0, 0.0, 0.0, 0.0, 0.0, 0.0, 0.0, 0.0, 0.0, 0.0, 0.0, 0.0, 0.0, 0.0, 0.0, 0.0, 0.0, 0.0, 0.0, 0.0, 0.0, 0.0, 0.0, 0.0, 0.0, 0.0, 0.0, 0.0, 0.0, 0.0, 0.0, 0.0, 0.0, 0.0, 0.0, 0.0, 0.0, 0.0, 0.0, 0.0, 0.0, 0.0, 0.0, 0.0, 0.0, 0.0, 0.0, 0.0, 0.0, 0.0, 0.0, 0.0, 0.0, 0.0, 0.0, 0.0, 0.0, 0.0, 0.0, 0.0, 0.0, 0.0, 0.0, 0.0, 0.0, 0.0, 0.0, 0.0, 0.0, 0.0, 0.0, 0.0, 0.0, 0.0, 0.0, 0.0, 0.0, 0.0, 0.0, 0.0, 0.0, 0.0, 0.0, 0.0, 0.0, 0.0, 0.0, 0.0, 0.0, 0.0, 0.0, 0.0, 0.0, 0.0, 0.0, 0.0, 0.0, 0.0, 0.0, 0.0, 0.0, 0.0, 0.0, 0.0, 0.0, 0.0, 0.0, 0.0, 0.0, 0.0, 0.0, 0.0, 0.0, 0.0, 0.0, 0.0, 0.0, 0.0, 0.0, 0.0, 0.0, 0.0, 0.0, 0.0, 0.0, 0.0, 0.0, 0.0, 0.0, 0.0, 0.0, 0.0, 0.0, 0.0, 0.0, 0.0, 0.0, 0.0, 0.0, 0.0, 0.0, 0.0, 0.0, 0.0, 0.0, 0.0, 0.0, 0.0, 0.0, 0.0, 0.0, 0.0, 0.0, 0.0, 0.0, 0.0, 0.0, 0.0, 0.0, 0.0, 0.0, 0.0, 0.0, 0.0, 0.0, 0.0, 0.0, 0.0, 0.0, 0.0, 0.0, 0.0, 0.0, 0.0, 0.0, 0.0, 0.0, 0.0, 0.0, 0.0, 0.0, 0.0, 0.0, 0.0, 0.0, 0.0, 0.0, 0.0, 0.0, 0.0, 0.0, 0.0, 0.0, 0.0, 0.0, 0.0, 0.0, 0.0, 0.0, 0.0, 0.0, 0.0, 0.0, 0.0, 0.0, 0.0, 0.0, 0.0, 0.0, 0.0, 0.0, 0.0, 0.0, 0.0, 0.0, 0.0, 0.0, 0.0, 0.0, 0.0, 0.0, 0.0, 0.0, 0.0, 0.0, 0.0, 0.0, 0.0, 0.0, 0.0, 0.0, 0.0, 0.0, 0.0, 0.0, 0.0, 0.0, 0.0, 0.0, 0.0, 0.0, 0.0, 0.0, 0.0, 0.0, 0.0, 0.0, 0.0, 0.0, 0.0, 0.0, 0.0, 0.0, 0.0, 0.0, 0.0, 0.0, 0.0, 0.0, 0.0, 0.0, 0.0, 0.0, 0.0, 0.0, 0.0, 0.0, 0.0, 0.0, 0.0, 0.0, 0.0, 0.0, 0.0, 0.0, 0.0, 0.0, 0.0, 0.0, 0.0, 0.0, 0.0, 0.0, 0.0, 0.0, 0.0, 0.0, 0.0, 0.0, 0.0, 0.0, 0.0, 0.0, 0.0, 0.0, 0.0, 0.0, 0.0, 0.0, 0.0, 0.0, 0.0, 0.0, 0.0, 0.0, 0.0, 0.0, 0.0, 0.0, 0.0, 0.0, 0.0, 0.0, 0.0, 0.0, 0.0, 0.0, 0.0, 0.0, 0.0, 0.0, 0.0, 0.0, 0.0, 0.0, 0.0, 0.0, 0.0, 0.0, 0.0, 0.0, 0.0, 0.0, 0.0, 0.0, 0.0, 0.0, 0.0, 0.0, 0.0, 0.0, 0.0, 0.0, 0.0, 0.0, 0.0, 0.0, 0.0, 0.0, 0.0, 0.0, 0.0, 0.0, 0.0, 0.0, 0.0, 0.0, 0.0, 0.0, 0.0, 0.0, 0.0, 0.0, 0.0, 0.0, 0.0, 0.0, 0.0, 0.0, 0.0, 0.0, 0.0, 0.0, 0.0, 0.0, 0.0, 0.0, 0.0, 0.0, 0.0, 0.0, 0.0, 0.0, 0.0, 0.0, 0.0, 0.0, 0.0, 0.0, 0.0, 0.0, 0.0, 0.0, 0.0, 0.0, 0.0, 0.0, 0.0, 0.0, 0.0, 0.0, 0.0, 0.0, 0.0, 0.0, 0.0, 0.0, 0.0, 0.0, 0.0, 0.0, 0.0, 0.0, 0.0, 0.0, 0.0, 0.0, 0.0, 0.0, 0.0, 0.0, 0.0, 0.0, 0.0, 0.0, 0.0, 0.0, 0.0, 0.0, 0.0, 0.0, 0.0, 0.0, 0.0, 0.0, 0.0, 0.0, 0.0, 0.0, 0.0, 0.0, 0.0, 0.0, 0.0, 0.0, 0.0, 0.0, 0.0, 0.0, 0.0, 0.0, 0.0, 0.0, 0.0, 0.0, 0.0, 0.0, 0.0, 0.0, 0.0, 0.0, 0.0, 0.0, 0.0, 0.0, 0.0, 0.0, 0.0, 0.0, 0.0, 0.0, 0.0, 0.0, 0.0, 0.0, 0.0, 0.0, 0.0, 0.0, 0.0, 0.0, 0.0, 0.0, 0.0, 0.0, 0.0, 0.0, 0.0, 0.0, 0.0, 0.0, 0.0, 0.0, 0.0, 0.0, 0.0, 0.0, 0.0, 0.0, 0.0, 0.0, 0.0, 0.0, 0.0, 0.0, 0.0, 0.0, 0.0, 0.0, 0.0, 0.0, 0.0, 0.0, 0.0, 0.0, 0.0, 0.0, 0.0, 0.0, 0.0, 0.0, 0.0, 0.0, 0.0, 0.0, 0.0, 0.0, 0.0, 0.0, 0.0, 0.0, 0.0, 0.0, 0.0, 0.0, 0.0, 0.0, 0.0, 0.0, 0.0, 0.0, 0.0, 0.0, 0.0, 0.0, 0.0, 0.0, 0.0, 0.0, 0.0, 0.0, 0.0, 0.0, 0.0, 0.0, 0.0, 0.0, 0.0, 0.0, 0.0, 0.0, 0.0, 0.0, 0.0, 0.0, 0.0, 0.0, 0.0, 0.0, 0.0, 0.0, 0.0, 0.0, 0.0, 0.0, 0.0, 0.0, 0.0, 0.0, 0.0, 0.0, 0.0, 0.0, 0.0, 0.0, 0.0, 0.0, 0.0, 0.0, 0.0, 0.0, 0.0, 0.0, 0.0, 0.0, 0.0, 0.0, 0.0, 0.0, 0.0, 0.0, 0.0, 0.0, 0.0, 0.0, 0.0, 0.0, 0.0, 0.0, 0.0, 0.0, 0.0, 0.0, 0.0, 0.0, 0.0, 0.0, 0.0, 0.0, 0.0, 0.0, 0.0, 0.0, 0.0, 0.0, 0.0, 0.0, 0.0, 0.0, 0.0, 0.0, 0.0, 0.0, 0.0, 0.0, 0.0, 0.0, 0.0, 0.0, 0.0, 0.0, 0.0, 0.0, 0.0, 0.0, 0.0, 0.0, 0.0, 0.0, 0.0, 0.0, 0.0, 0.0, 0.0, 0.0, 0.0, 0.0, 0.0, 0.0, 0.0, 0.0, 0.0, 0.0, 0.0, 0.0, 0.0, 0.0, 0.0, 0.0, 0.0, 0.0, 0.0, 0.0, 0.0, 0.0, 0.0, 0.0, 0.0, 0.0, 0.0, 0.0, 0.0, 0.0, 0.0, 0.0, 0.0, 0.0, 0.0, 0.0, 0.0, 0.0, 0.0, 0.0, 0.0, 0.0, 0.0, 0.0, 0.0, 0.0, 0.0, 0.0, 0.0, 0.0, 0.0, 0.0, 0.0, 0.0, 0.0, 0.0, 0.0, 0.0, 0.0, 0.0, 0.0, 0.0, 0.0, 0.0, 0.0, 0.0, 0.0, 0.0, 0.0, 0.0, 0.0, 0.0, 0.0, 0.0, 0.0, 0.0, 0.0, 0.0, 0.0, 0.0, 0.0, 0.0, 0.0, 0.0, 0.0, 0.0, 0.0, 0.0, 0.0, 0.0, 0.0, 0.0, 0.0, 0.0, 0.0, 0.0, 0.0, 0.0, 0.0, 0.0, 0.0, 0.0, 0.0, 0.0, 0.0, 0.0, 0.0, 0.0, 0.0, 0.0, 0.0, 0.0, 0.0, 0.0, 0.0, 0.0, 0.0, 0.0, 0.0, 0.0, 0.0, 0.0, 0.0, 0.0, 0.0, 0.0, 0.0, 0.0, 0.0, 0.0, 0.0, 0.0, 0.0, 0.0, 0.0, 0.0, 0.0, 0.0, 0.0, 0.0, 0.0, 0.0, 0.0, 0.0, 0.0, 0.0, 0.0, 0.0, 0.0, 0.0, 0.0, 0.0, 0.0, 0.0, 0.0, 0.0, 0.0, 0.0, 0.0, 0.0, 0.0, 0.0, 0.0, 0.0, 0.0, 0.0, 0.0, 0.0, 0.0, 0.0, 0.0, 0.0, 0.0, 0.0, 0.0, 0.0, 0.0, 0.0, 0.0, 0.0, 0.0, 0.0, 0.0, 0.0, 0.0, 0.0, 0.0, 0.0, 0.0, 0.0, 0.0, 0.0, 0.0, 0.0, 0.0, 0.0, 0.0, 0.0, 0.0, 0.0, 0.0, 0.0, 0.0, 0.0, 0.0, 0.0, 0.0, 0.0, 0.0, 0.0, 0.0, 0.0, 0.0, 0.0, 0.0, 0.0, 0.0, 0.0, 0.0, 0.0, 0.0, 0.0, 0.0, 0.0, 0.0, 0.0, 0.0, 0.0, 0.0, 0.0, 0.0, 0.0, 0.0, 0.0, 0.0, 0.0, 0.0, 0.0, 0.0, 0.0, 0.0, 0.0, 0.0, 0.0, 0.0, 0.0, 0.0, 0.0, 0.0, 0.0, 0.0, 0.0, 0.0, 0.0, 0.0, 0.0, 0.0, 0.0, 0.0, 0.0, 0.0, 0.0, 0.0, 0.0, 0.0, 0.0, 0.0, 0.0, 0.0, 0.0, 0.0, 0.0, 0.0, 0.0, 0.0, 0.0, 0.0, 0.0, 0.0, 0.0, 0.0, 0.0, 0.0, 0.0, 0.0, 0.0, 0.0, 0.0, 0.0, 0.0, 0.0, 0.0, 0.0, 0.0, 0.0, 0.0, 0.0, 0.0, 0.0, 0.0, 0.0, 0.0, 0.0, 0.0, 0.0, 0.0, 0.0, 0.0, 0.0, 0.0, 0.0, 0.0, 0.0, 0.0, 0.0, 0.0, 0.0, 0.0, 0.0, 0.0, 0.0, 0.0, 0.0, 0.0, 0.0, 0.0, 0.0, 0.0, 0.0, 0.0, 0.0, 0.0, 0.0, 0.0, 0.0, 0.0, 0.0, 0.0, 0.0, 0.0, 0.0, 0.0, 0.0, 0.0, 0.0, 0.0, 0.0, 0.0, 0.0, 0.0, 0.0, 0.0, 0.0, 0.0, 0.0, 0.0, 0.0, 0.0, 0.0, 0.0, 0.0, 0.0, 0.0, 0.0, 0.0, 0.0, 0.0, 0.0, 0.0, 0.0, 0.0, 0.0, 0.0, 0.0, 0.0, 0.0, 0.0, 0.0, 0.0, 0.0, 0.0, 0.0, 0.0, 0.0, 0.0, 0.0, 0.0, 0.0, 0.0, 0.0, 0.0, 0.0, 0.0, 0.0, 0.0, 0.0, 0.0, 0.0, 0.0, 0.0, 0.0, 0.0, 0.0, 0.0, 0.0, 0.0, 0.0, 0.0, 0.0, 0.0, 0.0, 0.0, 0.0, 0.0, 0.0, 0.0, 0.0, 0.0, 0.0, 0.0, 0.0, 0.0, 0.0, 0.0, 0.0, 0.0, 0.0, 0.0, 0.0, 0.0, 0.0, 0.0, 0.0, 0.0, 0.0, 0.0, 0.0, 0.0, 0.0, 0.0, 0.0, 0.0, 0.0, 0.0, 0.0, 0.0, 0.0, 0.0, 0.0, 0.0, 0.0, 0.0, 0.0, 0.0, 0.0, 0.0, 0.0, 0.0, 0.0, 0.0, 0.0, 0.0, 0.0, 0.0, 0.0, 0.0, 0.0, 0.0, 0.0, 0.0, 0.0, 0.0, 0.0, 0.0, 0.0, 0.0, 0.0, 0.0, 0.0, 0.0, 0.0, 0.0, 0.0, 0.0, 0.0, 0.0, 0.0, 0.0, 0.0, 0.0, 0.0, 0.0, 0.0, 0.0, 0.0])
me_circle.use_remesh_preserve_volume = False
me_circle.use_remesh_preserve_attributes = False
me_circle.use_mirror_vertex_groups = False
me_circle.update()

# ---- objects
ob_commandcenter = bpy.data.objects.new('CommandCenter', me_cube_001)
ob_storagebuilding = bpy.data.objects.new('StorageBuilding', me_cube_002)
ob_circle_001 = bpy.data.objects.new('Circle.001', me_circle_001)
ob_circle = bpy.data.objects.new('Circle', me_circle)

# ---- transforms, parenting, visibility, modifiers, constraints
ob_commandcenter.location = (0.0, 0.0, 0.0)
ob_commandcenter.lineart.crease_threshold = 0.0
ob_storagebuilding.location = (0.0, 0.0, 0.0)
ob_storagebuilding.scale = (3.0, 1.5, 1.0)
ob_storagebuilding.lineart.crease_threshold = 0.0
_m = ob_storagebuilding.modifiers.new('Mirror', 'MIRROR')
_m.use_axis = (True, True, False)
_m.use_clip = True
_m = ob_storagebuilding.modifiers.new('Solidify', 'SOLIDIFY')
_m.nonmanifold_thickness_mode = 'FIXED'
_m.nonmanifold_merge_threshold = 0.0003
ob_circle_001.location = (0.3, 0.0, 1.978)
ob_circle_001.scale = (0.405, 0.405, 0.405)
ob_circle_001.lineart.crease_threshold = 0.0
_m = ob_circle_001.modifiers.new('Solidify', 'SOLIDIFY')
_m.use_rim_only = True
_m.nonmanifold_thickness_mode = 'FIXED'
_m.nonmanifold_merge_threshold = 0.0003
ob_circle.location = (0.0, 0.0, 0.0)
ob_circle.scale = (0.5, 0.5, 0.5)
ob_circle.lineart.crease_threshold = 0.0
_m = ob_circle.modifiers.new('Mirror', 'MIRROR')
_m.use_axis = (False, True, False)
_m.use_clip = True

# ---- collection membership
col_collection_1.objects.link(ob_commandcenter)
col_collection_2.objects.link(ob_storagebuilding)
col_collection_3.objects.link(ob_circle_001)
col_collection_3.objects.link(ob_circle)

# ---- scene / render settings (as saved in the file)
scene.frame_start = 1; scene.frame_end = 250; scene.frame_set(1)
scene.render.engine = 'BLENDER_EEVEE_NEXT'
scene.render.resolution_percentage = 50
scene.render.dither_intensity = 0.0
scene.cycles.use_denoising = False
scene.cycles.samples = 128
scene.cycles.sampling_pattern = 'TABULATED_SOBOL'
scene.cycles.light_sampling_threshold = 0.0
scene.cycles.use_adaptive_sampling = False
scene.cycles.use_light_tree = False
scene.cycles.blur_glossy = 0.0
scene.cycles.sample_clamp_indirect = 0.0
scene.view_settings.view_transform = 'Standard'
bpy.context.view_layer.update()

# ---- added for rendering (the .blend has no active camera and no usable light): camera, sun
cam_auto = bpy.data.cameras.new('AutoCamera')
cam_auto.lens = 50.0
cam_auto.sensor_width = 36.0
cam_auto.clip_end = 1000.0
ob_auto_camera = bpy.data.objects.new('AutoCamera', cam_auto)
scene.collection.objects.link(ob_auto_camera)
ob_auto_camera.location = (8.21044, -9.49253, 8.12835)
ob_auto_camera.rotation_euler = (1.09748, -7.21219e-08, 0.694738)
scene.camera = ob_auto_camera
light_auto_sun = bpy.data.lights.new('AutoSun', 'SUN')
light_auto_sun.energy = 3.0
light_auto_sun.angle = 0.0523599
ob_auto_sun = bpy.data.objects.new('AutoSun', light_auto_sun)
scene.collection.objects.link(ob_auto_sun)
ob_auto_sun.rotation_euler = (0.872665, 0.174533, 0.523599)
bpy.context.view_layer.update()
